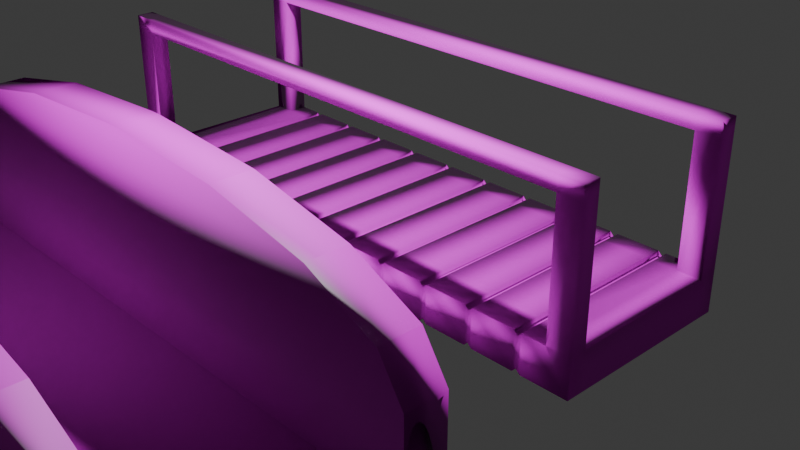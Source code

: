 # Source: puentes.blend  (saved by Blender 4.1.24; exported with 4.5.12 LTS)
import bpy
from mathutils import Matrix  # noqa: F401  (used for matrix-valued properties, if any)

bpy.ops.wm.read_factory_settings(use_empty=True)
scene = bpy.context.scene
scene.name = 'Scene'

# ---- collections
col_collection = bpy.data.collections.new('Collection'); scene.collection.children.link(col_collection)

# ---- images (referenced by path relative to the original .blend; pixels are not part of the script)
import os
ASSET_DIR = os.environ.get("B2B_ASSET_DIR", "")  # directory of the original .blend (textures are referenced by path, not embedded)
HERE = os.path.dirname(os.path.abspath(__file__))  # packed textures are extracted next to this script under _unpacked/

def load_image(name, relpath, width, height, colorspace="sRGB"):
    """Load a texture the original file referenced (path relative to the .blend, or extracted next to this script)."""
    p = next((c for c in (os.path.join(HERE, relpath), os.path.join(ASSET_DIR, relpath)) if relpath and os.path.exists(c)), "")
    if p:
        img = bpy.data.images.load(p, check_existing=True)
        img.name = name
    else:  # same state as the original file: an image datablock whose file is absent (Cycles renders it pink)
        img = bpy.data.images.new(name, width, height)
        img.source = "FILE"
        img.filepath = "//" + (relpath or name)
    img.colorspace_settings.name = colorspace
    return img
img_wood_texture_png = load_image('wood_texture.png', 'Texturas/wood_texture.png', 1024, 1024, 'sRGB')
img_wood_texture_normalmap_png = load_image('wood_texture_normalmap.png', 'Texturas/wood_texture_normalmap.png', 1024, 1024, 'Non-Color')
img_piedra_texture_png = load_image('piedra_texture.png', 'Texturas/piedra_texture.png', 1024, 1024, 'sRGB')
img_piedra_texture_normalmap_png = load_image('piedra_texture_normalmap.png', 'Texturas/piedra_texture_normalmap.png', 1024, 1024, 'Non-Color')

# ---- materials (node trees are filled in below, after node groups)
mat_madera_puente = bpy.data.materials.new('madera puente')
mat_madera_puente.use_transparent_shadow = False
mat_piedra_textura = bpy.data.materials.new('piedra textura')
mat_piedra_textura.use_transparent_shadow = False

# ---- material node trees
mat_madera_puente.use_nodes = True; mat_madera_puente.node_tree.nodes.clear()
_N = mat_madera_puente.node_tree.nodes; _L = mat_madera_puente.node_tree.links
n0 = _N.new('ShaderNodeBsdfPrincipled'); n0.name = 'Principled BSDF'; n0.location = (10, 300)
n0.inputs[2].default_value = 1.0
n1 = _N.new('ShaderNodeOutputMaterial'); n1.name = 'Material Output'; n1.location = (300, 300)
n2 = _N.new('ShaderNodeMapping'); n2.name = 'Mapping'; n2.location = (-432, 296)
n3 = _N.new('ShaderNodeTexCoord'); n3.name = 'Texture Coordinate'; n3.location = (-612, 296)
n4 = _N.new('ShaderNodeTexImage'); n4.name = 'Image Texture'; n4.location = (-260, 285)
n4.image = img_wood_texture_png
n4.projection = 'BOX'
n4.interpolation = 'Cubic'
n5 = _N.new('ShaderNodeTexImage'); n5.name = 'Image Texture.001'; n5.location = (-272, -20)
n5.image = img_wood_texture_normalmap_png
n5.projection = 'BOX'
n5.interpolation = 'Cubic'
n6 = _N.new('ShaderNodeNormalMap'); n6.name = 'Normal Map'; n6.location = (9, -39)
_L.new(n0.outputs[0], n1.inputs[0])
_L.new(n3.outputs[0], n2.inputs[0])
_L.new(n4.outputs[0], n0.inputs[0])
_L.new(n2.outputs[0], n4.inputs[0])
_L.new(n2.outputs[0], n5.inputs[0])
_L.new(n5.outputs[0], n6.inputs[1])
_L.new(n6.outputs[0], n0.inputs[5])
n1.is_active_output = True
mat_piedra_textura.use_nodes = True; mat_piedra_textura.node_tree.nodes.clear()
_N = mat_piedra_textura.node_tree.nodes; _L = mat_piedra_textura.node_tree.links
n0 = _N.new('ShaderNodeBsdfPrincipled'); n0.name = 'Principled BSDF'; n0.location = (10, 300)
n1 = _N.new('ShaderNodeOutputMaterial'); n1.name = 'Material Output'; n1.location = (300, 300)
n2 = _N.new('ShaderNodeTexImage'); n2.name = 'Image Texture'; n2.location = (-269, 297)
n2.image = img_piedra_texture_png
n2.projection = 'BOX'
n2.interpolation = 'Cubic'
n3 = _N.new('ShaderNodeMapping'); n3.name = 'Mapping'; n3.location = (-449, 257)
n4 = _N.new('ShaderNodeTexCoord'); n4.name = 'Texture Coordinate'; n4.location = (-629, 257)
n5 = _N.new('ShaderNodeValue'); n5.name = 'Value'; n5.location = (-631, 18)
n5.outputs[0].default_value = 6.0
n6 = _N.new('ShaderNodeTexImage'); n6.name = 'Image Texture.001'; n6.location = (-271, -10)
n6.image = img_piedra_texture_normalmap_png
n6.projection = 'BOX'
n6.interpolation = 'Cubic'
n7 = _N.new('ShaderNodeNormalMap'); n7.name = 'Normal Map'; n7.location = (2, -39)
_L.new(n0.outputs[0], n1.inputs[0])
_L.new(n2.outputs[0], n0.inputs[0])
_L.new(n3.outputs[0], n2.inputs[0])
_L.new(n4.outputs[0], n3.inputs[0])
_L.new(n5.outputs[0], n3.inputs[3])
_L.new(n3.outputs[0], n6.inputs[0])
_L.new(n6.outputs[0], n7.inputs[1])
_L.new(n7.outputs[0], n0.inputs[5])
n1.is_active_output = True

# ---- world
world_world = bpy.data.worlds.new('World'); scene.world = world_world
world_world.use_nodes = True; world_world.node_tree.nodes.clear()
_N = world_world.node_tree.nodes; _L = world_world.node_tree.links
n0 = _N.new('ShaderNodeOutputWorld'); n0.name = 'World Output'; n0.location = (300, 300)
n1 = _N.new('ShaderNodeBackground'); n1.name = 'Background'; n1.location = (10, 300)
n1.inputs[0].default_value = (0.05088, 0.05088, 0.05088, 1.0)
_L.new(n1.outputs[0], n0.inputs[0])
n0.is_active_output = True
world_world.color = (0.05088, 0.05088, 0.05088)
world_world.use_sun_shadow = False
world_world.sun_shadow_jitter_overblur = 0.0

# ---- cameras
cam_camera = bpy.data.cameras.new('Camera')
cam_camera.clip_end = 100.0
cam_camera.ortho_scale = 7.314

# ---- lights
light_light = bpy.data.lights.new('Light', 'POINT')
light_light.transmission_factor = 0.0
light_light.energy = 1000.0
light_light.shadow_soft_size = 0.1
light_light.shadow_maximum_resolution = 0.006
light_light.use_absolute_resolution = True

# ---- meshes
me_cube_001 = bpy.data.meshes.new('Cube.001')
me_cube_001.from_pydata([(-3.0, -1.0, -0.2), (-3.0, -1.0, 0.2), (-3.0, 1.0, -0.2), (-3.0, 1.0, 0.2), (3.0, -1.0, -0.2), (3.0, -1.0, 0.2), (3.0, 1.0, -0.2), (3.0, 1.0, 0.2), (2.497, 1.0, -0.2), (2.412, 1.0, -0.2), (2.455, 1.0, -0.1575), (1.952, 1.0, -0.2), (1.867, 1.0, -0.2), (1.909, 1.0, -0.1575), (1.406, 1.0, -0.2), (1.321, 1.0, -0.2), (1.364, 1.0, -0.1575), (0.8606, 1.0, -0.2), (0.7757, 1.0, -0.2), (0.8182, 1.0, -0.1575), (0.3152, 1.0, -0.2), (0.2303, 1.0, -0.2), (0.2727, 1.0, -0.1575), (-0.2303, 1.0, -0.2), (-0.3152, 1.0, -0.2), (-0.2727, 1.0, -0.1575), (-0.7757, 1.0, -0.2), (-0.8606, 1.0, -0.2), (-0.8182, 1.0, -0.1575), (-1.321, 1.0, -0.2), (-1.406, 1.0, -0.2), (-1.364, 1.0, -0.1575), (-1.867, 1.0, -0.2), (-1.952, 1.0, -0.2), (-1.909, 1.0, -0.1575), (-2.412, 1.0, -0.2), (-2.497, 1.0, -0.2), (-2.455, 1.0, -0.1575), (-2.497, 1.0, 0.2), (-2.412, 1.0, 0.2), (-2.455, 1.0, 0.1575), (-1.952, 1.0, 0.2), (-1.867, 1.0, 0.2), (-1.909, 1.0, 0.1575), (-1.406, 1.0, 0.2), (-1.321, 1.0, 0.2), (-1.364, 1.0, 0.1575), (-0.8606, 1.0, 0.2), (-0.7757, 1.0, 0.2), (-0.8182, 1.0, 0.1575), (-0.3152, 1.0, 0.2), (-0.2303, 1.0, 0.2), (-0.2727, 1.0, 0.1575), (0.2303, 1.0, 0.2), (0.3152, 1.0, 0.2), (0.2727, 1.0, 0.1575), (0.7757, 1.0, 0.2), (0.8606, 1.0, 0.2), (0.8182, 1.0, 0.1575), (1.321, 1.0, 0.2), (1.406, 1.0, 0.2), (1.364, 1.0, 0.1575), (1.867, 1.0, 0.2), (1.952, 1.0, 0.2), (1.909, 1.0, 0.1575), (2.412, 1.0, 0.2), (2.497, 1.0, 0.2), (2.455, 1.0, 0.1575), (-2.497, -1.0, -0.2), (-2.412, -1.0, -0.2), (-2.455, -1.0, -0.1575), (-1.952, -1.0, -0.2), (-1.867, -1.0, -0.2), (-1.909, -1.0, -0.1575), (-1.406, -1.0, -0.2), (-1.321, -1.0, -0.2), (-1.364, -1.0, -0.1575), (-0.8606, -1.0, -0.2), (-0.7757, -1.0, -0.2), (-0.8182, -1.0, -0.1575), (-0.3152, -1.0, -0.2), (-0.2303, -1.0, -0.2), (-0.2727, -1.0, -0.1575), (0.2303, -1.0, -0.2), (0.3152, -1.0, -0.2), (0.2727, -1.0, -0.1575), (0.7757, -1.0, -0.2), (0.8606, -1.0, -0.2), (0.8182, -1.0, -0.1575), (1.321, -1.0, -0.2), (1.406, -1.0, -0.2), (1.364, -1.0, -0.1575), (1.867, -1.0, -0.2), (1.952, -1.0, -0.2), (1.909, -1.0, -0.1575), (2.412, -1.0, -0.2), (2.497, -1.0, -0.2), (2.455, -1.0, -0.1575), (2.497, -1.0, 0.2), (2.412, -1.0, 0.2), (2.455, -1.0, 0.1575), (1.952, -1.0, 0.2), (1.867, -1.0, 0.2), (1.909, -1.0, 0.1575), (1.406, -1.0, 0.2), (1.321, -1.0, 0.2), (1.364, -1.0, 0.1575), (0.8606, -1.0, 0.2), (0.7757, -1.0, 0.2), (0.8182, -1.0, 0.1575), (0.3152, -1.0, 0.2), (0.2303, -1.0, 0.2), (0.2727, -1.0, 0.1575), (-0.2303, -1.0, 0.2), (-0.3152, -1.0, 0.2), (-0.2727, -1.0, 0.1575), (-0.7757, -1.0, 0.2), (-0.8606, -1.0, 0.2), (-0.8182, -1.0, 0.1575), (-1.321, -1.0, 0.2), (-1.406, -1.0, 0.2), (-1.364, -1.0, 0.1575), (-1.867, -1.0, 0.2), (-1.952, -1.0, 0.2), (-1.909, -1.0, 0.1575), (-2.412, -1.0, 0.2), (-2.497, -1.0, 0.2), (-2.455, -1.0, 0.1575), (2.455, 0.9485, -0.1575), (2.497, 0.977, -0.1539), (2.412, 0.977, -0.1539), (1.909, 0.9485, -0.1575), (1.952, 0.977, -0.1539), (1.867, 0.977, -0.1539), (1.364, 0.9485, -0.1575), (1.406, 0.977, -0.1539), (1.321, 0.977, -0.1539), (0.8182, 0.9485, -0.1575), (0.8606, 0.977, -0.1539), (0.7757, 0.977, -0.1539), (0.2727, 0.9485, -0.1575), (0.3152, 0.977, -0.1539), (0.2303, 0.977, -0.1539), (-0.2727, 0.9485, -0.1575), (-0.2303, 0.977, -0.1539), (-0.3152, 0.977, -0.1539), (-0.8182, 0.9485, -0.1575), (-0.7757, 0.977, -0.1539), (-0.8606, 0.977, -0.1539), (-1.364, 0.9485, -0.1575), (-1.321, 0.977, -0.1539), (-1.406, 0.977, -0.1539), (-1.909, 0.9485, -0.1575), (-1.867, 0.977, -0.1539), (-1.952, 0.977, -0.1539), (-2.455, 0.9485, -0.1575), (-2.412, 0.977, -0.1539), (-2.497, 0.977, -0.1539), (-2.455, 0.9485, 0.1575), (-2.497, 0.977, 0.1539), (-2.412, 0.977, 0.1539), (-1.909, 0.9485, 0.1575), (-1.952, 0.977, 0.1539), (-1.867, 0.977, 0.1539), (-1.364, 0.9485, 0.1575), (-1.406, 0.977, 0.1539), (-1.321, 0.977, 0.1539), (-0.8182, 0.9485, 0.1575), (-0.8606, 0.977, 0.1539), (-0.7757, 0.977, 0.1539), (-0.2727, 0.9485, 0.1575), (-0.3152, 0.977, 0.1539), (-0.2303, 0.977, 0.1539), (0.2727, 0.9485, 0.1575), (0.2303, 0.977, 0.1539), (0.3152, 0.977, 0.1539), (0.8182, 0.9485, 0.1575), (0.7757, 0.977, 0.1539), (0.8606, 0.977, 0.1539), (1.364, 0.9485, 0.1575), (1.321, 0.977, 0.1539), (1.406, 0.977, 0.1539), (1.909, 0.9485, 0.1575), (1.867, 0.977, 0.1539), (1.952, 0.977, 0.1539), (2.455, 0.9485, 0.1575), (2.412, 0.977, 0.1539), (2.497, 0.977, 0.1539), (-2.455, -0.9485, -0.1575), (-2.497, -0.977, -0.1539), (-2.412, -0.977, -0.1539), (-1.909, -0.9485, -0.1575), (-1.952, -0.977, -0.1539), (-1.867, -0.977, -0.1539), (-1.364, -0.9485, -0.1575), (-1.406, -0.977, -0.1539), (-1.321, -0.977, -0.1539), (-0.8182, -0.9485, -0.1575), (-0.8606, -0.977, -0.1539), (-0.7757, -0.977, -0.1539), (-0.2727, -0.9485, -0.1575), (-0.3152, -0.977, -0.1539), (-0.2303, -0.977, -0.1539), (0.2727, -0.9485, -0.1575), (0.2303, -0.977, -0.1539), (0.3152, -0.977, -0.1539), (0.8182, -0.9485, -0.1575), (0.7757, -0.977, -0.1539), (0.8606, -0.977, -0.1539), (1.364, -0.9485, -0.1575), (1.321, -0.977, -0.1539), (1.406, -0.977, -0.1539), (1.909, -0.9485, -0.1575), (1.867, -0.977, -0.1539), (1.952, -0.977, -0.1539), (2.455, -0.9485, -0.1575), (2.412, -0.977, -0.1539), (2.497, -0.977, -0.1539), (2.455, -0.9485, 0.1575), (2.497, -0.977, 0.1539), (2.412, -0.977, 0.1539), (1.909, -0.9485, 0.1575), (1.952, -0.977, 0.1539), (1.867, -0.977, 0.1539), (1.364, -0.9485, 0.1575), (1.406, -0.977, 0.1539), (1.321, -0.977, 0.1539), (0.8182, -0.9485, 0.1575), (0.8606, -0.977, 0.1539), (0.7757, -0.977, 0.1539), (0.2727, -0.9485, 0.1575), (0.3152, -0.977, 0.1539), (0.2303, -0.977, 0.1539), (-0.2727, -0.9485, 0.1575), (-0.2303, -0.977, 0.1539), (-0.3152, -0.977, 0.1539), (-0.8182, -0.9485, 0.1575), (-0.7757, -0.977, 0.1539), (-0.8606, -0.977, 0.1539), (-1.364, -0.9485, 0.1575), (-1.321, -0.977, 0.1539), (-1.406, -0.977, 0.1539), (-1.909, -0.9485, 0.1575), (-1.867, -0.977, 0.1539), (-1.952, -0.977, 0.1539), (-2.455, -0.9485, 0.1575), (-2.412, -0.977, 0.1539), (-2.497, -0.977, 0.1539), (-3.0, 0.8, -0.2), (-3.0, 0.8, 0.2), (3.0, 0.8, -0.2), (3.0, 0.8, 0.2), (2.412, 0.8, 0.2), (2.497, 0.8, 0.2), (1.867, 0.8, 0.2), (1.952, 0.8, 0.2), (1.321, 0.8, 0.2), (1.406, 0.8, 0.2), (0.7757, 0.8, 0.2), (0.8606, 0.8, 0.2), (0.2303, 0.8, 0.2), (0.3152, 0.8, 0.2), (-0.3152, 0.8, 0.2), (-0.2303, 0.8, 0.2), (-0.8606, 0.8, 0.2), (-0.7757, 0.8, 0.2), (-1.406, 0.8, 0.2), (-1.321, 0.8, 0.2), (-1.952, 0.8, 0.2), (-1.867, 0.8, 0.2), (-2.497, 0.8, 0.2), (-2.412, 0.8, 0.2), (-2.412, 0.8, -0.2), (-2.497, 0.8, -0.2), (-1.867, 0.8, -0.2), (-1.952, 0.8, -0.2), (-1.321, 0.8, -0.2), (-1.406, 0.8, -0.2), (-0.7757, 0.8, -0.2), (-0.8606, 0.8, -0.2), (-0.2303, 0.8, -0.2), (-0.3152, 0.8, -0.2), (0.3152, 0.8, -0.2), (0.2303, 0.8, -0.2), (0.8606, 0.8, -0.2), (0.7757, 0.8, -0.2), (1.406, 0.8, -0.2), (1.321, 0.8, -0.2), (1.952, 0.8, -0.2), (1.867, 0.8, -0.2), (2.497, 0.8, -0.2), (2.412, 0.8, -0.2), (2.412, 0.7816, 0.1539), (2.497, 0.7816, 0.1539), (1.867, 0.7816, 0.1539), (1.952, 0.7816, 0.1539), (1.321, 0.7816, 0.1539), (1.406, 0.7816, 0.1539), (0.7757, 0.7816, 0.1539), (0.8606, 0.7816, 0.1539), (0.2303, 0.7816, 0.1539), (0.3152, 0.7816, 0.1539), (-0.3152, 0.7816, 0.1539), (-0.2303, 0.7816, 0.1539), (-0.8606, 0.7816, 0.1539), (-0.7757, 0.7816, 0.1539), (-1.406, 0.7816, 0.1539), (-1.321, 0.7816, 0.1539), (-1.952, 0.7816, 0.1539), (-1.867, 0.7816, 0.1539), (-2.497, 0.7816, 0.1539), (-2.412, 0.7816, 0.1539), (-2.412, 0.7816, -0.1539), (-2.497, 0.7816, -0.1539), (-1.867, 0.7816, -0.1539), (-1.952, 0.7816, -0.1539), (-1.321, 0.7816, -0.1539), (-1.406, 0.7816, -0.1539), (-0.7757, 0.7816, -0.1539), (-0.8606, 0.7816, -0.1539), (-0.2303, 0.7816, -0.1539), (-0.3152, 0.7816, -0.1539), (0.3152, 0.7816, -0.1539), (0.2303, 0.7816, -0.1539), (0.8606, 0.7816, -0.1539), (0.7757, 0.7816, -0.1539), (1.406, 0.7816, -0.1539), (1.321, 0.7816, -0.1539), (1.952, 0.7816, -0.1539), (1.867, 0.7816, -0.1539), (2.497, 0.7816, -0.1539), (2.412, 0.7816, -0.1539), (-3.0, -0.82, -0.2), (3.0, -0.82, 0.2), (2.412, -0.82, 0.2), (1.867, -0.82, 0.2), (1.321, -0.82, 0.2), (0.7757, -0.82, 0.2), (0.2303, -0.82, 0.2), (-0.3152, -0.82, 0.2), (-0.8606, -0.82, 0.2), (-1.406, -0.82, 0.2), (-1.952, -0.82, 0.2), (-2.497, -0.82, 0.2), (-2.412, -0.82, -0.2), (-1.867, -0.82, -0.2), (-1.321, -0.82, -0.2), (-0.7757, -0.82, -0.2), (-0.2303, -0.82, -0.2), (0.3152, -0.82, -0.2), (0.8606, -0.82, -0.2), (1.406, -0.82, -0.2), (1.952, -0.82, -0.2), (2.497, -0.82, -0.2), (2.412, -0.8011, 0.1539), (1.867, -0.8011, 0.1539), (1.321, -0.8011, 0.1539), (0.7757, -0.8011, 0.1539), (0.2303, -0.8011, 0.1539), (-0.3152, -0.8011, 0.1539), (-0.8606, -0.8011, 0.1539), (-1.406, -0.8011, 0.1539), (-1.952, -0.8011, 0.1539), (-2.497, -0.8011, 0.1539), (-2.412, -0.8011, -0.1539), (-1.867, -0.8011, -0.1539), (-1.321, -0.8011, -0.1539), (-0.7757, -0.8011, -0.1539), (-0.2303, -0.8011, -0.1539), (0.3152, -0.8011, -0.1539), (0.8606, -0.8011, -0.1539), (1.406, -0.8011, -0.1539), (1.952, -0.8011, -0.1539), (2.497, -0.8011, -0.1539), (-3.0, -0.82, 0.2), (3.0, -0.82, -0.2), (2.497, -0.82, 0.2), (1.952, -0.82, 0.2), (1.406, -0.82, 0.2), (0.8606, -0.82, 0.2), (0.3152, -0.82, 0.2), (-0.2303, -0.82, 0.2), (-0.7757, -0.82, 0.2), (-1.321, -0.82, 0.2), (-1.867, -0.82, 0.2), (-2.412, -0.82, 0.2), (-2.497, -0.82, -0.2), (-1.952, -0.82, -0.2), (-1.406, -0.82, -0.2), (-0.8606, -0.82, -0.2), (-0.3152, -0.82, -0.2), (0.2303, -0.82, -0.2), (0.7757, -0.82, -0.2), (1.321, -0.82, -0.2), (1.867, -0.82, -0.2), (2.412, -0.82, -0.2), (2.497, -0.8011, 0.1539), (1.952, -0.8011, 0.1539), (1.406, -0.8011, 0.1539), (0.8606, -0.8011, 0.1539), (0.3152, -0.8011, 0.1539), (-0.2303, -0.8011, 0.1539), (-0.7757, -0.8011, 0.1539), (-1.321, -0.8011, 0.1539), (-1.867, -0.8011, 0.1539), (-2.412, -0.8011, 0.1539), (-2.497, -0.8011, -0.1539), (-1.952, -0.8011, -0.1539), (-1.406, -0.8011, -0.1539), (-0.8606, -0.8011, -0.1539), (-0.3152, -0.8011, -0.1539), (0.2303, -0.8011, -0.1539), (0.7757, -0.8011, -0.1539), (1.321, -0.8011, -0.1539), (1.867, -0.8011, -0.1539), (2.412, -0.8011, -0.1539), (-2.749, 1.0, 0.2), (-2.749, -1.0, 0.2), (-2.749, 0.8, 0.2), (-2.749, -0.82, 0.2), (2.749, 1.0, 0.2), (2.749, -1.0, 0.2), (2.749, 0.8, 0.2), (2.749, -0.82, 0.2), (-3.0, 0.8, 1.682), (-3.0, 1.0, 1.682), (3.0, -0.82, 1.682), (3.0, -1.0, 1.682), (2.749, 1.0, 1.682), (3.0, 1.0, 1.682), (2.749, -1.0, 1.682), (3.0, 0.8, 1.682), (2.749, 0.8, 1.682), (-3.0, -1.0, 1.682), (-3.0, -0.82, 1.682), (2.749, -0.82, 1.682), (-2.749, 1.0, 1.682), (-2.749, -1.0, 1.682), (-2.749, 0.8, 1.682), (-2.749, -0.82, 1.682), (2.749, 0.8, 1.534), (2.749, 1.0, 1.534), (3.0, 0.8, 1.534), (3.0, 1.0, 1.534), (3.0, -0.82, 1.534), (3.0, -1.0, 1.534), (2.749, -1.0, 1.534), (2.749, -0.82, 1.534), (-2.749, -0.82, 1.534), (-2.749, -1.0, 1.534), (-3.0, -1.0, 1.534), (-3.0, -0.82, 1.534), (-2.749, 1.0, 1.534), (-2.749, 0.8, 1.534), (-3.0, 1.0, 1.534), (-3.0, 0.8, 1.534)], [], [(248, 249, 3, 2), (14, 16, 61, 60), (375, 333, 5, 4), (71, 73, 124, 123), (11, 13, 64, 63), (342, 385, 125, 123), (68, 70, 127, 126), (423, 376, 98, 421), (334, 377, 101, 99), (335, 378, 104, 102), (336, 379, 107, 105), (337, 380, 110, 108), (338, 381, 113, 111), (339, 382, 116, 114), (340, 383, 119, 117), (341, 384, 122, 120), (446, 445, 427, 430), (2, 3, 416, 38), (35, 37, 40, 39), (32, 34, 43, 42), (29, 31, 46, 45), (26, 28, 49, 48), (23, 25, 52, 51), (20, 22, 55, 54), (17, 19, 58, 57), (8, 10, 67, 66), (4, 5, 421, 98), (95, 97, 100, 99), (92, 94, 103, 102), (89, 91, 106, 105), (86, 88, 109, 108), (83, 85, 112, 111), (80, 82, 115, 114), (77, 79, 118, 117), (74, 76, 121, 120), (332, 386, 68, 0), (344, 387, 71, 69), (345, 388, 74, 72), (346, 389, 77, 75), (347, 390, 80, 78), (348, 391, 83, 81), (349, 392, 86, 84), (350, 393, 89, 87), (351, 394, 92, 90), (352, 395, 95, 93), (43, 41, 162, 161), (94, 92, 213, 212), (267, 45, 166, 307), (39, 40, 158, 160), (90, 91, 209, 211), (341, 120, 241, 361), (265, 48, 169, 305), (40, 38, 159, 158), (91, 89, 210, 209), (340, 117, 238, 360), (36, 37, 155, 157), (87, 88, 206, 208), (263, 51, 172, 303), (339, 114, 235, 359), (37, 35, 156, 155), (88, 86, 207, 206), (261, 54, 175, 301), (33, 34, 152, 154), (84, 85, 203, 205), (338, 111, 232, 358), (259, 57, 178, 299), (34, 32, 153, 152), (85, 83, 204, 203), (337, 108, 229, 357), (30, 31, 149, 151), (81, 82, 200, 202), (257, 60, 181, 297), (336, 105, 226, 356), (31, 29, 150, 149), (82, 80, 201, 200), (255, 63, 184, 295), (27, 28, 146, 148), (78, 79, 197, 199), (335, 102, 223, 355), (253, 66, 187, 293), (28, 26, 147, 146), (79, 77, 198, 197), (334, 99, 220, 354), (24, 25, 143, 145), (75, 76, 194, 196), (126, 127, 245, 247), (25, 23, 144, 143), (76, 74, 195, 194), (127, 125, 246, 245), (21, 22, 140, 142), (72, 73, 191, 193), (123, 124, 242, 244), (22, 20, 141, 140), (73, 71, 192, 191), (124, 122, 243, 242), (18, 19, 137, 139), (69, 70, 188, 190), (120, 121, 239, 241), (19, 17, 138, 137), (70, 68, 189, 188), (121, 119, 240, 239), (15, 16, 134, 136), (66, 67, 185, 187), (117, 118, 236, 238), (16, 14, 135, 134), (353, 375, 4, 96), (129, 130, 128), (132, 133, 131), (135, 136, 134), (138, 139, 137), (141, 142, 140), (144, 145, 143), (147, 148, 146), (150, 151, 149), (153, 154, 152), (156, 157, 155), (159, 160, 158), (162, 163, 161), (165, 166, 164), (168, 169, 167), (171, 172, 170), (174, 175, 173), (177, 178, 176), (180, 181, 179), (183, 184, 182), (186, 187, 185), (189, 190, 188), (192, 193, 191), (195, 196, 194), (198, 199, 197), (201, 202, 200), (204, 205, 203), (207, 208, 206), (210, 211, 209), (213, 214, 212), (216, 217, 215), (219, 220, 218), (222, 223, 221), (225, 226, 224), (228, 229, 227), (231, 232, 230), (234, 235, 233), (237, 238, 236), (240, 241, 239), (243, 244, 242), (246, 247, 245), (354, 220, 219, 396), (355, 223, 222, 397), (356, 226, 225, 398), (357, 229, 228, 399), (358, 232, 231, 400), (359, 235, 234, 401), (360, 238, 237, 402), (361, 241, 240, 403), (362, 244, 243, 404), (363, 247, 246, 405), (364, 190, 189, 406), (365, 193, 192, 407), (366, 196, 195, 408), (367, 199, 198, 409), (368, 202, 201, 410), (369, 205, 204, 411), (370, 208, 207, 412), (371, 211, 210, 413), (372, 214, 213, 414), (373, 217, 216, 415), (342, 123, 244, 362), (269, 42, 163, 309), (93, 94, 212, 214), (42, 43, 161, 163), (343, 126, 247, 363), (97, 95, 216, 215), (46, 44, 165, 164), (271, 39, 160, 311), (344, 69, 190, 364), (96, 97, 215, 217), (45, 46, 164, 166), (273, 36, 157, 313), (100, 98, 219, 218), (49, 47, 168, 167), (345, 72, 193, 365), (275, 33, 154, 315), (99, 100, 218, 220), (48, 49, 167, 169), (346, 75, 196, 366), (103, 101, 222, 221), (52, 50, 171, 170), (277, 30, 151, 317), (347, 78, 199, 367), (102, 103, 221, 223), (51, 52, 170, 172), (279, 27, 148, 319), (106, 104, 225, 224), (55, 53, 174, 173), (348, 81, 202, 368), (281, 24, 145, 321), (105, 106, 224, 226), (54, 55, 173, 175), (349, 84, 205, 369), (109, 107, 228, 227), (58, 56, 177, 176), (283, 21, 142, 323), (350, 87, 208, 370), (108, 109, 227, 229), (57, 58, 176, 178), (285, 18, 139, 325), (112, 110, 231, 230), (61, 59, 180, 179), (351, 90, 211, 371), (10, 8, 129, 128), (287, 15, 136, 327), (111, 112, 230, 232), (60, 61, 179, 181), (352, 93, 214, 372), (9, 10, 128, 130), (115, 113, 234, 233), (64, 62, 183, 182), (289, 12, 133, 329), (13, 11, 132, 131), (353, 96, 217, 373), (114, 115, 233, 235), (63, 64, 182, 184), (291, 9, 130, 331), (12, 13, 131, 133), (118, 116, 237, 236), (67, 65, 186, 185), (395, 291, 331, 415), (8, 290, 330, 129), (394, 289, 329, 414), (11, 288, 328, 132), (393, 287, 327, 413), (14, 286, 326, 135), (392, 285, 325, 412), (17, 284, 324, 138), (391, 283, 323, 411), (20, 282, 322, 141), (390, 281, 321, 410), (23, 280, 320, 144), (389, 279, 319, 409), (26, 278, 318, 147), (388, 277, 317, 408), (29, 276, 316, 150), (387, 275, 315, 407), (32, 274, 314, 153), (386, 273, 313, 406), (35, 272, 312, 156), (385, 271, 311, 405), (38, 270, 310, 159), (384, 269, 309, 404), (41, 268, 308, 162), (129, 330, 331, 130), (132, 328, 329, 133), (135, 326, 327, 136), (138, 324, 325, 139), (141, 322, 323, 142), (144, 320, 321, 145), (147, 318, 319, 148), (150, 316, 317, 151), (153, 314, 315, 154), (156, 312, 313, 157), (159, 310, 311, 160), (162, 308, 309, 163), (165, 306, 307, 166), (168, 304, 305, 169), (171, 302, 303, 172), (174, 300, 301, 175), (177, 298, 299, 178), (180, 296, 297, 181), (183, 294, 295, 184), (186, 292, 293, 187), (8, 6, 250, 290), (65, 252, 292, 186), (376, 253, 293, 396), (62, 254, 294, 183), (377, 255, 295, 397), (59, 256, 296, 180), (378, 257, 297, 398), (56, 258, 298, 177), (379, 259, 299, 399), (53, 260, 300, 174), (380, 261, 301, 400), (50, 262, 302, 171), (381, 263, 303, 401), (47, 264, 304, 168), (382, 265, 305, 402), (44, 266, 306, 165), (383, 267, 307, 403), (11, 9, 291, 288), (14, 12, 289, 286), (17, 15, 287, 284), (20, 18, 285, 282), (23, 21, 283, 280), (26, 24, 281, 278), (29, 27, 279, 276), (32, 30, 277, 274), (35, 33, 275, 272), (2, 36, 273, 248), (448, 439, 435, 447), (44, 42, 269, 266), (47, 45, 267, 264), (50, 48, 265, 262), (53, 51, 263, 260), (56, 54, 261, 258), (59, 57, 259, 256), (62, 60, 257, 254), (65, 63, 255, 252), (420, 66, 253, 422), (41, 39, 271, 268), (6, 7, 251, 250), (332, 374, 249, 248), (0, 1, 374, 332), (119, 383, 403, 240), (116, 382, 402, 237), (113, 381, 401, 234), (110, 380, 400, 231), (107, 379, 399, 228), (104, 378, 398, 225), (101, 377, 397, 222), (98, 376, 396, 219), (122, 384, 404, 243), (125, 385, 405, 246), (68, 386, 406, 189), (71, 387, 407, 192), (74, 388, 408, 195), (77, 389, 409, 198), (80, 390, 410, 201), (83, 391, 411, 204), (86, 392, 412, 207), (89, 393, 413, 210), (92, 394, 414, 213), (95, 395, 415, 216), (290, 353, 373, 330), (288, 352, 372, 328), (286, 351, 371, 326), (284, 350, 370, 324), (282, 349, 369, 322), (280, 348, 368, 320), (278, 347, 367, 318), (276, 346, 366, 316), (274, 345, 365, 314), (272, 344, 364, 312), (270, 343, 363, 310), (268, 342, 362, 308), (330, 373, 415, 331), (328, 372, 414, 329), (326, 371, 413, 327), (324, 370, 412, 325), (322, 369, 411, 323), (320, 368, 410, 321), (318, 367, 409, 319), (316, 366, 408, 317), (314, 365, 407, 315), (312, 364, 406, 313), (310, 363, 405, 311), (308, 362, 404, 309), (306, 361, 403, 307), (304, 360, 402, 305), (302, 359, 401, 303), (300, 358, 400, 301), (298, 357, 399, 299), (296, 356, 398, 297), (294, 355, 397, 295), (292, 354, 396, 293), (290, 250, 375, 353), (252, 334, 354, 292), (254, 335, 355, 294), (256, 336, 356, 296), (258, 337, 357, 298), (260, 338, 358, 300), (262, 339, 359, 302), (264, 340, 360, 304), (266, 341, 361, 306), (288, 291, 395, 352), (286, 289, 394, 351), (284, 287, 393, 350), (282, 285, 392, 349), (280, 283, 391, 348), (278, 281, 390, 347), (276, 279, 389, 346), (274, 277, 388, 345), (272, 275, 387, 344), (248, 273, 386, 332), (418, 249, 374, 419), (266, 269, 384, 341), (264, 267, 383, 340), (262, 265, 382, 339), (260, 263, 381, 338), (258, 261, 380, 337), (256, 259, 379, 336), (254, 257, 378, 335), (252, 255, 377, 334), (422, 253, 376, 423), (268, 271, 385, 342), (250, 251, 333, 375), (270, 418, 419, 343), (38, 416, 418, 270), (343, 419, 417, 126), (251, 422, 423, 333), (445, 444, 426, 427), (446, 430, 437, 449), (439, 434, 433, 437), (436, 425, 424, 438), (429, 428, 432, 431), (426, 435, 430, 427), (437, 430, 435, 439), (440, 442, 431, 432), (446, 449, 448, 447), (451, 450, 433, 434), (442, 443, 429, 431), (452, 454, 425, 436), (454, 455, 424, 425), (450, 449, 437, 433), (455, 453, 438, 424), (448, 451, 434, 439), (443, 441, 428, 429), (444, 447, 435, 426), (7, 420, 441, 443), (251, 7, 443, 442), (422, 251, 442, 440), (420, 422, 440, 441), (333, 423, 447, 444), (423, 421, 446, 447), (5, 333, 444, 445), (421, 5, 445, 446), (419, 374, 451, 448), (1, 417, 449, 450), (374, 1, 450, 451), (417, 419, 448, 449), (249, 418, 453, 455), (3, 249, 455, 454), (416, 3, 454, 452), (418, 416, 452, 453), (438, 432, 428, 436), (452, 436, 428, 441), (440, 432, 438, 453), (440, 453, 452, 441), (0, 68, 1), (1, 68, 126, 417), (69, 71, 127, 70), (127, 71, 123, 125), (72, 74, 124, 73), (124, 74, 120, 122), (75, 77, 119), (119, 77, 117), (78, 80, 116), (116, 80, 114), (81, 83, 113), (113, 83, 111), (84, 86, 110), (110, 86, 108), (87, 89, 107), (107, 89, 105), (90, 92, 104), (104, 92, 102), (93, 95, 101), (101, 95, 99), (96, 4, 98), (97, 96, 98, 100), (76, 75, 119, 121), (79, 78, 116, 118), (85, 84, 110, 112), (88, 87, 107, 109), (91, 90, 104, 106), (94, 93, 101, 103), (82, 81, 113, 115), (36, 2, 38), (37, 36, 38, 40), (33, 35, 41), (34, 33, 41, 43), (30, 32, 44), (31, 30, 44, 46), (27, 29, 47), (28, 27, 47, 49), (24, 26, 50), (25, 24, 50, 52), (21, 23, 53), (22, 21, 53, 55), (18, 20, 56), (19, 18, 56, 58), (15, 17, 59), (16, 15, 59, 61), (12, 14, 62), (13, 12, 62, 64), (9, 11, 65), (10, 9, 65, 67), (6, 8, 7), (7, 8, 66, 420), (65, 11, 63), (62, 14, 60), (59, 17, 57), (56, 20, 54), (53, 23, 51), (50, 26, 48), (47, 29, 45), (44, 32, 42), (41, 35, 39)])
me_cube_001.polygons.foreach_set('use_smooth', [True] * 496)
_uv = me_cube_001.uv_layers.new(name='UVMap')
_uv.uv.foreach_set('vector', [0.375, 0.225, 0.625, 0.225, 0.625, 0.25, 0.375, 0.25, 0.375, 0.4336, 0.4015, 0.4318, 0.5985, 0.4318, 0.625, 0.4336, 0.375, 0.7275, 0.625, 0.7275, 0.625, 0.75, 0.375, 0.75, 0.375, 0.9563, 0.4015, 0.9545, 0.5985, 0.9545, 0.625, 0.9563, 0.375, 0.4563, 0.4015, 0.4545, 0.5985, 0.4545, 0.625, 0.4563, 0.8313, 0.7275, 0.8505, 0.7275, 0.8505, 0.75, 0.8313, 0.75, 0.375, 0.979, 0.4015, 0.9773, 0.5985, 0.9773, 0.625, 0.979, 0.6355, 0.7275, 0.646, 0.7275, 0.646, 0.75, 0.6355, 0.75, 0.6495, 0.7275, 0.6687, 0.7275, 0.6687, 0.75, 0.6495, 0.75, 0.6722, 0.7275, 0.6914, 0.7275, 0.6914, 0.75, 0.6722, 0.75, 0.695, 0.7275, 0.7141, 0.7275, 0.7141, 0.75, 0.695, 0.75, 0.7177, 0.7275, 0.7369, 0.7275, 0.7369, 0.75, 0.7177, 0.75, 0.7404, 0.7275, 0.7596, 0.7275, 0.7596, 0.75, 0.7404, 0.75, 0.7631, 0.7275, 0.7823, 0.7275, 0.7823, 0.75, 0.7631, 0.75, 0.7859, 0.7275, 0.805, 0.7275, 0.805, 0.75, 0.7859, 0.75, 0.8086, 0.7275, 0.8278, 0.7275, 0.8278, 0.75, 0.8086, 0.75, 0.625, 0.7605, 0.625, 0.75, 0.625, 0.75, 0.625, 0.7605, 0.375, 0.25, 0.625, 0.25, 0.625, 0.2605, 0.625, 0.271, 0.375, 0.2745, 0.4015, 0.2727, 0.5985, 0.2727, 0.625, 0.2745, 0.375, 0.2972, 0.4015, 0.2955, 0.5985, 0.2955, 0.625, 0.2972, 0.375, 0.32, 0.4015, 0.3182, 0.5985, 0.3182, 0.625, 0.32, 0.375, 0.3427, 0.4015, 0.3409, 0.5985, 0.3409, 0.625, 0.3427, 0.375, 0.3654, 0.4015, 0.3636, 0.5985, 0.3636, 0.625, 0.3654, 0.375, 0.3881, 0.4015, 0.3864, 0.5985, 0.3864, 0.625, 0.3881, 0.375, 0.4109, 0.4015, 0.4091, 0.5985, 0.4091, 0.625, 0.4109, 0.375, 0.479, 0.4015, 0.4773, 0.5985, 0.4773, 0.625, 0.479, 0.375, 0.75, 0.625, 0.75, 0.625, 0.7605, 0.625, 0.771, 0.375, 0.7745, 0.4015, 0.7727, 0.5985, 0.7727, 0.625, 0.7745, 0.375, 0.7972, 0.4015, 0.7955, 0.5985, 0.7955, 0.625, 0.7972, 0.375, 0.82, 0.4015, 0.8182, 0.5985, 0.8182, 0.625, 0.82, 0.375, 0.8427, 0.4015, 0.8409, 0.5985, 0.8409, 0.625, 0.8427, 0.375, 0.8654, 0.4015, 0.8636, 0.5985, 0.8636, 0.625, 0.8654, 0.375, 0.8881, 0.4015, 0.8864, 0.5985, 0.8864, 0.625, 0.8881, 0.375, 0.9109, 0.4015, 0.9091, 0.5985, 0.9091, 0.625, 0.9109, 0.375, 0.9336, 0.4015, 0.9318, 0.5985, 0.9318, 0.625, 0.9336, 0.125, 0.7275, 0.146, 0.7275, 0.146, 0.75, 0.125, 0.75, 0.1495, 0.7275, 0.1687, 0.7275, 0.1687, 0.75, 0.1495, 0.75, 0.1722, 0.7275, 0.1914, 0.7275, 0.1914, 0.75, 0.1722, 0.75, 0.195, 0.7275, 0.2141, 0.7275, 0.2141, 0.75, 0.195, 0.75, 0.2177, 0.7275, 0.2369, 0.7275, 0.2369, 0.75, 0.2177, 0.75, 0.2404, 0.7275, 0.2596, 0.7275, 0.2596, 0.75, 0.2404, 0.75, 0.2631, 0.7275, 0.2823, 0.7275, 0.2823, 0.75, 0.2631, 0.75, 0.2859, 0.7275, 0.305, 0.7275, 0.305, 0.75, 0.2859, 0.75, 0.3086, 0.7275, 0.3278, 0.7275, 0.3278, 0.75, 0.3086, 0.75, 0.3313, 0.7275, 0.3505, 0.7275, 0.3505, 0.75, 0.3313, 0.75, 0.5985, 0.2955, 0.625, 0.2937, 0.625, 0.2937, 0.5985, 0.2955, 0.4015, 0.7955, 0.375, 0.7972, 0.375, 0.7972, 0.4015, 0.7955, 0.805, 0.525, 0.805, 0.5, 0.805, 0.5, 0.805, 0.525, 0.625, 0.2745, 0.5985, 0.2727, 0.5985, 0.2727, 0.625, 0.2745, 0.375, 0.8164, 0.4015, 0.8182, 0.4015, 0.8182, 0.375, 0.8164, 0.8086, 0.7275, 0.8086, 0.75, 0.8086, 0.75, 0.8086, 0.7275, 0.7823, 0.525, 0.7823, 0.5, 0.7823, 0.5, 0.7823, 0.525, 0.5985, 0.2727, 0.625, 0.271, 0.625, 0.271, 0.5985, 0.2727, 0.4015, 0.8182, 0.375, 0.82, 0.375, 0.82, 0.4015, 0.8182, 0.7859, 0.7275, 0.7859, 0.75, 0.7859, 0.75, 0.7859, 0.7275, 0.375, 0.271, 0.4015, 0.2727, 0.4015, 0.2727, 0.375, 0.271, 0.375, 0.8391, 0.4015, 0.8409, 0.4015, 0.8409, 0.375, 0.8391, 0.7596, 0.525, 0.7596, 0.5, 0.7596, 0.5, 0.7596, 0.525, 0.7631, 0.7275, 0.7631, 0.75, 0.7631, 0.75, 0.7631, 0.7275, 0.4015, 0.2727, 0.375, 0.2745, 0.375, 0.2745, 0.4015, 0.2727, 0.4015, 0.8409, 0.375, 0.8427, 0.375, 0.8427, 0.4015, 0.8409, 0.7369, 0.525, 0.7369, 0.5, 0.7369, 0.5, 0.7369, 0.525, 0.375, 0.2937, 0.4015, 0.2955, 0.4015, 0.2955, 0.375, 0.2937, 0.375, 0.8619, 0.4015, 0.8636, 0.4015, 0.8636, 0.375, 0.8619, 0.7404, 0.7275, 0.7404, 0.75, 0.7404, 0.75, 0.7404, 0.7275, 0.7141, 0.525, 0.7141, 0.5, 0.7141, 0.5, 0.7141, 0.525, 0.4015, 0.2955, 0.375, 0.2972, 0.375, 0.2972, 0.4015, 0.2955, 0.4015, 0.8636, 0.375, 0.8654, 0.375, 0.8654, 0.4015, 0.8636, 0.7177, 0.7275, 0.7177, 0.75, 0.7177, 0.75, 0.7177, 0.7275, 0.375, 0.3164, 0.4015, 0.3182, 0.4015, 0.3182, 0.375, 0.3164, 0.375, 0.8846, 0.4015, 0.8864, 0.4015, 0.8864, 0.375, 0.8846, 0.6914, 0.525, 0.6914, 0.5, 0.6914, 0.5, 0.6914, 0.525, 0.695, 0.7275, 0.695, 0.75, 0.695, 0.75, 0.695, 0.7275, 0.4015, 0.3182, 0.375, 0.32, 0.375, 0.32, 0.4015, 0.3182, 0.4015, 0.8864, 0.375, 0.8881, 0.375, 0.8881, 0.4015, 0.8864, 0.6687, 0.525, 0.6687, 0.5, 0.6687, 0.5, 0.6687, 0.525, 0.375, 0.3391, 0.4015, 0.3409, 0.4015, 0.3409, 0.375, 0.3391, 0.375, 0.9073, 0.4015, 0.9091, 0.4015, 0.9091, 0.375, 0.9073, 0.6722, 0.7275, 0.6722, 0.75, 0.6722, 0.75, 0.6722, 0.7275, 0.646, 0.525, 0.646, 0.5, 0.646, 0.5, 0.646, 0.525, 0.4015, 0.3409, 0.375, 0.3427, 0.375, 0.3427, 0.4015, 0.3409, 0.4015, 0.9091, 0.375, 0.9109, 0.375, 0.9109, 0.4015, 0.9091, 0.6495, 0.7275, 0.6495, 0.75, 0.6495, 0.75, 0.6495, 0.7275, 0.375, 0.3619, 0.4015, 0.3636, 0.4015, 0.3636, 0.375, 0.3619, 0.375, 0.93, 0.4015, 0.9318, 0.4015, 0.9318, 0.375, 0.93, 0.625, 0.979, 0.5985, 0.9773, 0.5985, 0.9773, 0.625, 0.979, 0.4015, 0.3636, 0.375, 0.3654, 0.375, 0.3654, 0.4015, 0.3636, 0.4015, 0.9318, 0.375, 0.9336, 0.375, 0.9336, 0.4015, 0.9318, 0.5985, 0.9773, 0.625, 0.9755, 0.625, 0.9755, 0.5985, 0.9773, 0.375, 0.3846, 0.4015, 0.3864, 0.4015, 0.3864, 0.375, 0.3846, 0.375, 0.9528, 0.4015, 0.9545, 0.4015, 0.9545, 0.375, 0.9528, 0.625, 0.9563, 0.5985, 0.9545, 0.5985, 0.9545, 0.625, 0.9563, 0.4015, 0.3864, 0.375, 0.3881, 0.375, 0.3881, 0.4015, 0.3864, 0.4015, 0.9545, 0.375, 0.9563, 0.375, 0.9563, 0.4015, 0.9545, 0.5985, 0.9545, 0.625, 0.9528, 0.625, 0.9528, 0.5985, 0.9545, 0.375, 0.4073, 0.4015, 0.4091, 0.4015, 0.4091, 0.375, 0.4073, 0.375, 0.9755, 0.4015, 0.9773, 0.4015, 0.9773, 0.375, 0.9755, 0.625, 0.9336, 0.5985, 0.9318, 0.5985, 0.9318, 0.625, 0.9336, 0.4015, 0.4091, 0.375, 0.4109, 0.375, 0.4109, 0.4015, 0.4091, 0.4015, 0.9773, 0.375, 0.979, 0.375, 0.979, 0.4015, 0.9773, 0.5985, 0.9318, 0.625, 0.93, 0.625, 0.93, 0.5985, 0.9318, 0.375, 0.43, 0.4015, 0.4318, 0.4015, 0.4318, 0.375, 0.43, 0.625, 0.479, 0.5985, 0.4773, 0.5985, 0.4773, 0.625, 0.479, 0.625, 0.9109, 0.5985, 0.9091, 0.5985, 0.9091, 0.625, 0.9109, 0.4015, 0.4318, 0.375, 0.4336, 0.375, 0.4336, 0.4015, 0.4318, 0.354, 0.7275, 0.375, 0.7275, 0.375, 0.75, 0.354, 0.75, 0.375, 0.4773, 0.375, 0.4755, 0.4015, 0.4773, 0.375, 0.4545, 0.375, 0.4528, 0.4015, 0.4545, 0.375, 0.4318, 0.375, 0.43, 0.4015, 0.4318, 0.375, 0.4091, 0.375, 0.4073, 0.4015, 0.4091, 0.375, 0.3864, 0.375, 0.3846, 0.4015, 0.3864, 0.375, 0.3636, 0.375, 0.3619, 0.4015, 0.3636, 0.375, 0.3409, 0.375, 0.3391, 0.4015, 0.3409, 0.375, 0.3182, 0.375, 0.3164, 0.4015, 0.3182, 0.375, 0.2955, 0.375, 0.2937, 0.4015, 0.2955, 0.375, 0.2727, 0.375, 0.271, 0.4015, 0.2727, 0.625, 0.271, 0.625, 0.2727, 0.5985, 0.2727, 0.625, 0.2937, 0.625, 0.2955, 0.5985, 0.2955, 0.625, 0.3164, 0.625, 0.3182, 0.5985, 0.3182, 0.625, 0.3391, 0.625, 0.3409, 0.5985, 0.3409, 0.625, 0.3619, 0.625, 0.3636, 0.5985, 0.3636, 0.625, 0.3846, 0.625, 0.3864, 0.5985, 0.3864, 0.625, 0.4073, 0.625, 0.4091, 0.5985, 0.4091, 0.625, 0.43, 0.625, 0.4318, 0.5985, 0.4318, 0.625, 0.4528, 0.625, 0.4545, 0.5985, 0.4545, 0.625, 0.4755, 0.625, 0.4773, 0.5985, 0.4773, 0.375, 0.979, 0.375, 0.9773, 0.4015, 0.9773, 0.375, 0.9563, 0.375, 0.9545, 0.4015, 0.9545, 0.375, 0.9336, 0.375, 0.9318, 0.4015, 0.9318, 0.375, 0.9109, 0.375, 0.9091, 0.4015, 0.9091, 0.375, 0.8881, 0.375, 0.8864, 0.4015, 0.8864, 0.375, 0.8654, 0.375, 0.8636, 0.4015, 0.8636, 0.375, 0.8427, 0.375, 0.8409, 0.4015, 0.8409, 0.375, 0.82, 0.375, 0.8182, 0.4015, 0.8182, 0.375, 0.7972, 0.375, 0.7955, 0.4015, 0.7955, 0.375, 0.7745, 0.375, 0.7727, 0.4015, 0.7727, 0.625, 0.7727, 0.625, 0.7745, 0.5985, 0.7727, 0.625, 0.7955, 0.625, 0.7972, 0.5985, 0.7955, 0.625, 0.8182, 0.625, 0.82, 0.5985, 0.8182, 0.625, 0.8409, 0.625, 0.8427, 0.5985, 0.8409, 0.625, 0.8636, 0.625, 0.8654, 0.5985, 0.8636, 0.625, 0.8864, 0.625, 0.8881, 0.5985, 0.8864, 0.625, 0.9091, 0.625, 0.9109, 0.5985, 0.9091, 0.625, 0.9318, 0.625, 0.9336, 0.5985, 0.9318, 0.625, 0.9545, 0.625, 0.9563, 0.5985, 0.9545, 0.625, 0.9773, 0.625, 0.979, 0.5985, 0.9773, 0.6495, 0.7275, 0.6495, 0.75, 0.646, 0.75, 0.646, 0.7275, 0.6722, 0.7275, 0.6722, 0.75, 0.6687, 0.75, 0.6687, 0.7275, 0.695, 0.7275, 0.695, 0.75, 0.6914, 0.75, 0.6914, 0.7275, 0.7177, 0.7275, 0.7177, 0.75, 0.7141, 0.75, 0.7141, 0.7275, 0.7404, 0.7275, 0.7404, 0.75, 0.7369, 0.75, 0.7369, 0.7275, 0.7631, 0.7275, 0.7631, 0.75, 0.7596, 0.75, 0.7596, 0.7275, 0.7859, 0.7275, 0.7859, 0.75, 0.7823, 0.75, 0.7823, 0.7275, 0.8086, 0.7275, 0.8086, 0.75, 0.805, 0.75, 0.805, 0.7275, 0.8313, 0.7275, 0.8313, 0.75, 0.8278, 0.75, 0.8278, 0.7275, 0.854, 0.7275, 0.854, 0.75, 0.8505, 0.75, 0.8505, 0.7275, 0.1495, 0.7275, 0.1495, 0.75, 0.146, 0.75, 0.146, 0.7275, 0.1722, 0.7275, 0.1722, 0.75, 0.1687, 0.75, 0.1687, 0.7275, 0.195, 0.7275, 0.195, 0.75, 0.1914, 0.75, 0.1914, 0.7275, 0.2177, 0.7275, 0.2177, 0.75, 0.2141, 0.75, 0.2141, 0.7275, 0.2404, 0.7275, 0.2404, 0.75, 0.2369, 0.75, 0.2369, 0.7275, 0.2631, 0.7275, 0.2631, 0.75, 0.2596, 0.75, 0.2596, 0.7275, 0.2859, 0.7275, 0.2859, 0.75, 0.2823, 0.75, 0.2823, 0.7275, 0.3086, 0.7275, 0.3086, 0.75, 0.305, 0.75, 0.305, 0.7275, 0.3313, 0.7275, 0.3313, 0.75, 0.3278, 0.75, 0.3278, 0.7275, 0.354, 0.7275, 0.354, 0.75, 0.3505, 0.75, 0.3505, 0.7275, 0.8313, 0.7275, 0.8313, 0.75, 0.8313, 0.75, 0.8313, 0.7275, 0.8278, 0.525, 0.8278, 0.5, 0.8278, 0.5, 0.8278, 0.525, 0.375, 0.7937, 0.4015, 0.7955, 0.4015, 0.7955, 0.375, 0.7937, 0.625, 0.2972, 0.5985, 0.2955, 0.5985, 0.2955, 0.625, 0.2972, 0.854, 0.7275, 0.854, 0.75, 0.854, 0.75, 0.854, 0.7275, 0.4015, 0.7727, 0.375, 0.7745, 0.375, 0.7745, 0.4015, 0.7727, 0.5985, 0.3182, 0.625, 0.3164, 0.625, 0.3164, 0.5985, 0.3182, 0.8505, 0.525, 0.8505, 0.5, 0.8505, 0.5, 0.8505, 0.525, 0.1495, 0.7275, 0.1495, 0.75, 0.1495, 0.75, 0.1495, 0.7275, 0.375, 0.771, 0.4015, 0.7727, 0.4015, 0.7727, 0.375, 0.771, 0.625, 0.32, 0.5985, 0.3182, 0.5985, 0.3182, 0.625, 0.32, 0.146, 0.525, 0.146, 0.5, 0.146, 0.5, 0.146, 0.525, 0.5985, 0.7727, 0.625, 0.771, 0.625, 0.771, 0.5985, 0.7727, 0.5985, 0.3409, 0.625, 0.3391, 0.625, 0.3391, 0.5985, 0.3409, 0.1722, 0.7275, 0.1722, 0.75, 0.1722, 0.75, 0.1722, 0.7275, 0.1687, 0.525, 0.1687, 0.5, 0.1687, 0.5, 0.1687, 0.525, 0.625, 0.7745, 0.5985, 0.7727, 0.5985, 0.7727, 0.625, 0.7745, 0.625, 0.3427, 0.5985, 0.3409, 0.5985, 0.3409, 0.625, 0.3427, 0.195, 0.7275, 0.195, 0.75, 0.195, 0.75, 0.195, 0.7275, 0.5985, 0.7955, 0.625, 0.7937, 0.625, 0.7937, 0.5985, 0.7955, 0.5985, 0.3636, 0.625, 0.3619, 0.625, 0.3619, 0.5985, 0.3636, 0.1914, 0.525, 0.1914, 0.5, 0.1914, 0.5, 0.1914, 0.525, 0.2177, 0.7275, 0.2177, 0.75, 0.2177, 0.75, 0.2177, 0.7275, 0.625, 0.7972, 0.5985, 0.7955, 0.5985, 0.7955, 0.625, 0.7972, 0.625, 0.3654, 0.5985, 0.3636, 0.5985, 0.3636, 0.625, 0.3654, 0.2141, 0.525, 0.2141, 0.5, 0.2141, 0.5, 0.2141, 0.525, 0.5985, 0.8182, 0.625, 0.8164, 0.625, 0.8164, 0.5985, 0.8182, 0.5985, 0.3864, 0.625, 0.3846, 0.625, 0.3846, 0.5985, 0.3864, 0.2404, 0.7275, 0.2404, 0.75, 0.2404, 0.75, 0.2404, 0.7275, 0.2369, 0.525, 0.2369, 0.5, 0.2369, 0.5, 0.2369, 0.525, 0.625, 0.82, 0.5985, 0.8182, 0.5985, 0.8182, 0.625, 0.82, 0.625, 0.3881, 0.5985, 0.3864, 0.5985, 0.3864, 0.625, 0.3881, 0.2631, 0.7275, 0.2631, 0.75, 0.2631, 0.75, 0.2631, 0.7275, 0.5985, 0.8409, 0.625, 0.8391, 0.625, 0.8391, 0.5985, 0.8409, 0.5985, 0.4091, 0.625, 0.4073, 0.625, 0.4073, 0.5985, 0.4091, 0.2596, 0.525, 0.2596, 0.5, 0.2596, 0.5, 0.2596, 0.525, 0.2859, 0.7275, 0.2859, 0.75, 0.2859, 0.75, 0.2859, 0.7275, 0.625, 0.8427, 0.5985, 0.8409, 0.5985, 0.8409, 0.625, 0.8427, 0.625, 0.4109, 0.5985, 0.4091, 0.5985, 0.4091, 0.625, 0.4109, 0.2823, 0.525, 0.2823, 0.5, 0.2823, 0.5, 0.2823, 0.525, 0.5985, 0.8636, 0.625, 0.8619, 0.625, 0.8619, 0.5985, 0.8636, 0.5985, 0.4318, 0.625, 0.43, 0.625, 0.43, 0.5985, 0.4318, 0.3086, 0.7275, 0.3086, 0.75, 0.3086, 0.75, 0.3086, 0.7275, 0.4015, 0.4773, 0.375, 0.479, 0.375, 0.479, 0.4015, 0.4773, 0.305, 0.525, 0.305, 0.5, 0.305, 0.5, 0.305, 0.525, 0.625, 0.8654, 0.5985, 0.8636, 0.5985, 0.8636, 0.625, 0.8654, 0.625, 0.4336, 0.5985, 0.4318, 0.5985, 0.4318, 0.625, 0.4336, 0.3313, 0.7275, 0.3313, 0.75, 0.3313, 0.75, 0.3313, 0.7275, 0.375, 0.4755, 0.4015, 0.4773, 0.4015, 0.4773, 0.375, 0.4755, 0.5985, 0.8864, 0.625, 0.8846, 0.625, 0.8846, 0.5985, 0.8864, 0.5985, 0.4545, 0.625, 0.4528, 0.625, 0.4528, 0.5985, 0.4545, 0.3278, 0.525, 0.3278, 0.5, 0.3278, 0.5, 0.3278, 0.525, 0.4015, 0.4545, 0.375, 0.4563, 0.375, 0.4563, 0.4015, 0.4545, 0.354, 0.7275, 0.354, 0.75, 0.354, 0.75, 0.354, 0.7275, 0.625, 0.8881, 0.5985, 0.8864, 0.5985, 0.8864, 0.625, 0.8881, 0.625, 0.4563, 0.5985, 0.4545, 0.5985, 0.4545, 0.625, 0.4563, 0.3505, 0.525, 0.3505, 0.5, 0.3505, 0.5, 0.3505, 0.525, 0.375, 0.4528, 0.4015, 0.4545, 0.4015, 0.4545, 0.375, 0.4528, 0.5985, 0.9091, 0.625, 0.9073, 0.625, 0.9073, 0.5985, 0.9091, 0.5985, 0.4773, 0.625, 0.4755, 0.625, 0.4755, 0.5985, 0.4773, 0.3505, 0.7275, 0.3505, 0.525, 0.3505, 0.525, 0.3505, 0.7275, 0.354, 0.5, 0.354, 0.525, 0.354, 0.525, 0.354, 0.5, 0.3278, 0.7275, 0.3278, 0.525, 0.3278, 0.525, 0.3278, 0.7275, 0.3313, 0.5, 0.3313, 0.525, 0.3313, 0.525, 0.3313, 0.5, 0.305, 0.7275, 0.305, 0.525, 0.305, 0.525, 0.305, 0.7275, 0.3086, 0.5, 0.3086, 0.525, 0.3086, 0.525, 0.3086, 0.5, 0.2823, 0.7275, 0.2823, 0.525, 0.2823, 0.525, 0.2823, 0.7275, 0.2859, 0.5, 0.2859, 0.525, 0.2859, 0.525, 0.2859, 0.5, 0.2596, 0.7275, 0.2596, 0.525, 0.2596, 0.525, 0.2596, 0.7275, 0.2631, 0.5, 0.2631, 0.525, 0.2631, 0.525, 0.2631, 0.5, 0.2369, 0.7275, 0.2369, 0.525, 0.2369, 0.525, 0.2369, 0.7275, 0.2404, 0.5, 0.2404, 0.525, 0.2404, 0.525, 0.2404, 0.5, 0.2141, 0.7275, 0.2141, 0.525, 0.2141, 0.525, 0.2141, 0.7275, 0.2177, 0.5, 0.2177, 0.525, 0.2177, 0.525, 0.2177, 0.5, 0.1914, 0.7275, 0.1914, 0.525, 0.1914, 0.525, 0.1914, 0.7275, 0.195, 0.5, 0.195, 0.525, 0.195, 0.525, 0.195, 0.5, 0.1687, 0.7275, 0.1687, 0.525, 0.1687, 0.525, 0.1687, 0.7275, 0.1722, 0.5, 0.1722, 0.525, 0.1722, 0.525, 0.1722, 0.5, 0.146, 0.7275, 0.146, 0.525, 0.146, 0.525, 0.146, 0.7275, 0.1495, 0.5, 0.1495, 0.525, 0.1495, 0.525, 0.1495, 0.5, 0.8505, 0.7275, 0.8505, 0.525, 0.8505, 0.525, 0.8505, 0.7275, 0.854, 0.5, 0.854, 0.525, 0.854, 0.525, 0.854, 0.5, 0.8278, 0.7275, 0.8278, 0.525, 0.8278, 0.525, 0.8278, 0.7275, 0.8313, 0.5, 0.8313, 0.525, 0.8313, 0.525, 0.8313, 0.5, 0.354, 0.5, 0.354, 0.525, 0.3505, 0.525, 0.3505, 0.5, 0.3313, 0.5, 0.3313, 0.525, 0.3278, 0.525, 0.3278, 0.5, 0.3086, 0.5, 0.3086, 0.525, 0.305, 0.525, 0.305, 0.5, 0.2859, 0.5, 0.2859, 0.525, 0.2823, 0.525, 0.2823, 0.5, 0.2631, 0.5, 0.2631, 0.525, 0.2596, 0.525, 0.2596, 0.5, 0.2404, 0.5, 0.2404, 0.525, 0.2369, 0.525, 0.2369, 0.5, 0.2177, 0.5, 0.2177, 0.525, 0.2141, 0.525, 0.2141, 0.5, 0.195, 0.5, 0.195, 0.525, 0.1914, 0.525, 0.1914, 0.5, 0.1722, 0.5, 0.1722, 0.525, 0.1687, 0.525, 0.1687, 0.5, 0.1495, 0.5, 0.1495, 0.525, 0.146, 0.525, 0.146, 0.5, 0.854, 0.5, 0.854, 0.525, 0.8505, 0.525, 0.8505, 0.5, 0.8313, 0.5, 0.8313, 0.525, 0.8278, 0.525, 0.8278, 0.5, 0.8086, 0.5, 0.8086, 0.525, 0.805, 0.525, 0.805, 0.5, 0.7859, 0.5, 0.7859, 0.525, 0.7823, 0.525, 0.7823, 0.5, 0.7631, 0.5, 0.7631, 0.525, 0.7596, 0.525, 0.7596, 0.5, 0.7404, 0.5, 0.7404, 0.525, 0.7369, 0.525, 0.7369, 0.5, 0.7177, 0.5, 0.7177, 0.525, 0.7141, 0.525, 0.7141, 0.5, 0.695, 0.5, 0.695, 0.525, 0.6914, 0.525, 0.6914, 0.5, 0.6722, 0.5, 0.6722, 0.525, 0.6687, 0.525, 0.6687, 0.5, 0.6495, 0.5, 0.6495, 0.525, 0.646, 0.525, 0.646, 0.5, 0.354, 0.5, 0.375, 0.5, 0.375, 0.525, 0.354, 0.525, 0.6495, 0.5, 0.6495, 0.525, 0.6495, 0.525, 0.6495, 0.5, 0.646, 0.7275, 0.646, 0.525, 0.646, 0.525, 0.646, 0.7275, 0.6722, 0.5, 0.6722, 0.525, 0.6722, 0.525, 0.6722, 0.5, 0.6687, 0.7275, 0.6687, 0.525, 0.6687, 0.525, 0.6687, 0.7275, 0.695, 0.5, 0.695, 0.525, 0.695, 0.525, 0.695, 0.5, 0.6914, 0.7275, 0.6914, 0.525, 0.6914, 0.525, 0.6914, 0.7275, 0.7177, 0.5, 0.7177, 0.525, 0.7177, 0.525, 0.7177, 0.5, 0.7141, 0.7275, 0.7141, 0.525, 0.7141, 0.525, 0.7141, 0.7275, 0.7404, 0.5, 0.7404, 0.525, 0.7404, 0.525, 0.7404, 0.5, 0.7369, 0.7275, 0.7369, 0.525, 0.7369, 0.525, 0.7369, 0.7275, 0.7631, 0.5, 0.7631, 0.525, 0.7631, 0.525, 0.7631, 0.5, 0.7596, 0.7275, 0.7596, 0.525, 0.7596, 0.525, 0.7596, 0.7275, 0.7859, 0.5, 0.7859, 0.525, 0.7859, 0.525, 0.7859, 0.5, 0.7823, 0.7275, 0.7823, 0.525, 0.7823, 0.525, 0.7823, 0.7275, 0.8086, 0.5, 0.8086, 0.525, 0.8086, 0.525, 0.8086, 0.5, 0.805, 0.7275, 0.805, 0.525, 0.805, 0.525, 0.805, 0.7275, 0.3313, 0.5, 0.3505, 0.5, 0.3505, 0.525, 0.3313, 0.525, 0.3086, 0.5, 0.3278, 0.5, 0.3278, 0.525, 0.3086, 0.525, 0.2859, 0.5, 0.305, 0.5, 0.305, 0.525, 0.2859, 0.525, 0.2631, 0.5, 0.2823, 0.5, 0.2823, 0.525, 0.2631, 0.525, 0.2404, 0.5, 0.2596, 0.5, 0.2596, 0.525, 0.2404, 0.525, 0.2177, 0.5, 0.2369, 0.5, 0.2369, 0.525, 0.2177, 0.525, 0.195, 0.5, 0.2141, 0.5, 0.2141, 0.525, 0.195, 0.525, 0.1722, 0.5, 0.1914, 0.5, 0.1914, 0.525, 0.1722, 0.525, 0.1495, 0.5, 0.1687, 0.5, 0.1687, 0.525, 0.1495, 0.525, 0.125, 0.5, 0.146, 0.5, 0.146, 0.525, 0.125, 0.525, 0.8645, 0.7275, 0.8645, 0.7275, 0.6355, 0.7275, 0.6355, 0.7275, 0.8086, 0.5, 0.8278, 0.5, 0.8278, 0.525, 0.8086, 0.525, 0.7859, 0.5, 0.805, 0.5, 0.805, 0.525, 0.7859, 0.525, 0.7631, 0.5, 0.7823, 0.5, 0.7823, 0.525, 0.7631, 0.525, 0.7404, 0.5, 0.7596, 0.5, 0.7596, 0.525, 0.7404, 0.525, 0.7177, 0.5, 0.7369, 0.5, 0.7369, 0.525, 0.7177, 0.525, 0.695, 0.5, 0.7141, 0.5, 0.7141, 0.525, 0.695, 0.525, 0.6722, 0.5, 0.6914, 0.5, 0.6914, 0.525, 0.6722, 0.525, 0.6495, 0.5, 0.6687, 0.5, 0.6687, 0.525, 0.6495, 0.525, 0.6355, 0.5, 0.646, 0.5, 0.646, 0.525, 0.6355, 0.525, 0.8313, 0.5, 0.8505, 0.5, 0.8505, 0.525, 0.8313, 0.525, 0.375, 0.5, 0.625, 0.5, 0.625, 0.525, 0.375, 0.525, 0.375, 0.0225, 0.625, 0.0225, 0.625, 0.225, 0.375, 0.225, 0.375, 0.0, 0.625, 0.0, 0.625, 0.0225, 0.375, 0.0225, 0.805, 0.75, 0.805, 0.7275, 0.805, 0.7275, 0.805, 0.75, 0.7823, 0.75, 0.7823, 0.7275, 0.7823, 0.7275, 0.7823, 0.75, 0.7596, 0.75, 0.7596, 0.7275, 0.7596, 0.7275, 0.7596, 0.75, 0.7369, 0.75, 0.7369, 0.7275, 0.7369, 0.7275, 0.7369, 0.75, 0.7141, 0.75, 0.7141, 0.7275, 0.7141, 0.7275, 0.7141, 0.75, 0.6914, 0.75, 0.6914, 0.7275, 0.6914, 0.7275, 0.6914, 0.75, 0.6687, 0.75, 0.6687, 0.7275, 0.6687, 0.7275, 0.6687, 0.75, 0.646, 0.75, 0.646, 0.7275, 0.646, 0.7275, 0.646, 0.75, 0.8278, 0.75, 0.8278, 0.7275, 0.8278, 0.7275, 0.8278, 0.75, 0.8505, 0.75, 0.8505, 0.7275, 0.8505, 0.7275, 0.8505, 0.75, 0.146, 0.75, 0.146, 0.7275, 0.146, 0.7275, 0.146, 0.75, 0.1687, 0.75, 0.1687, 0.7275, 0.1687, 0.7275, 0.1687, 0.75, 0.1914, 0.75, 0.1914, 0.7275, 0.1914, 0.7275, 0.1914, 0.75, 0.2141, 0.75, 0.2141, 0.7275, 0.2141, 0.7275, 0.2141, 0.75, 0.2369, 0.75, 0.2369, 0.7275, 0.2369, 0.7275, 0.2369, 0.75, 0.2596, 0.75, 0.2596, 0.7275, 0.2596, 0.7275, 0.2596, 0.75, 0.2823, 0.75, 0.2823, 0.7275, 0.2823, 0.7275, 0.2823, 0.75, 0.305, 0.75, 0.305, 0.7275, 0.305, 0.7275, 0.305, 0.75, 0.3278, 0.75, 0.3278, 0.7275, 0.3278, 0.7275, 0.3278, 0.75, 0.3505, 0.75, 0.3505, 0.7275, 0.3505, 0.7275, 0.3505, 0.75, 0.354, 0.525, 0.354, 0.7275, 0.354, 0.7275, 0.354, 0.525, 0.3313, 0.525, 0.3313, 0.7275, 0.3313, 0.7275, 0.3313, 0.525, 0.3086, 0.525, 0.3086, 0.7275, 0.3086, 0.7275, 0.3086, 0.525, 0.2859, 0.525, 0.2859, 0.7275, 0.2859, 0.7275, 0.2859, 0.525, 0.2631, 0.525, 0.2631, 0.7275, 0.2631, 0.7275, 0.2631, 0.525, 0.2404, 0.525, 0.2404, 0.7275, 0.2404, 0.7275, 0.2404, 0.525, 0.2177, 0.525, 0.2177, 0.7275, 0.2177, 0.7275, 0.2177, 0.525, 0.195, 0.525, 0.195, 0.7275, 0.195, 0.7275, 0.195, 0.525, 0.1722, 0.525, 0.1722, 0.7275, 0.1722, 0.7275, 0.1722, 0.525, 0.1495, 0.525, 0.1495, 0.7275, 0.1495, 0.7275, 0.1495, 0.525, 0.854, 0.525, 0.854, 0.7275, 0.854, 0.7275, 0.854, 0.525, 0.8313, 0.525, 0.8313, 0.7275, 0.8313, 0.7275, 0.8313, 0.525, 0.354, 0.525, 0.354, 0.7275, 0.3505, 0.7275, 0.3505, 0.525, 0.3313, 0.525, 0.3313, 0.7275, 0.3278, 0.7275, 0.3278, 0.525, 0.3086, 0.525, 0.3086, 0.7275, 0.305, 0.7275, 0.305, 0.525, 0.2859, 0.525, 0.2859, 0.7275, 0.2823, 0.7275, 0.2823, 0.525, 0.2631, 0.525, 0.2631, 0.7275, 0.2596, 0.7275, 0.2596, 0.525, 0.2404, 0.525, 0.2404, 0.7275, 0.2369, 0.7275, 0.2369, 0.525, 0.2177, 0.525, 0.2177, 0.7275, 0.2141, 0.7275, 0.2141, 0.525, 0.195, 0.525, 0.195, 0.7275, 0.1914, 0.7275, 0.1914, 0.525, 0.1722, 0.525, 0.1722, 0.7275, 0.1687, 0.7275, 0.1687, 0.525, 0.1495, 0.525, 0.1495, 0.7275, 0.146, 0.7275, 0.146, 0.525, 0.854, 0.525, 0.854, 0.7275, 0.8505, 0.7275, 0.8505, 0.525, 0.8313, 0.525, 0.8313, 0.7275, 0.8278, 0.7275, 0.8278, 0.525, 0.8086, 0.525, 0.8086, 0.7275, 0.805, 0.7275, 0.805, 0.525, 0.7859, 0.525, 0.7859, 0.7275, 0.7823, 0.7275, 0.7823, 0.525, 0.7631, 0.525, 0.7631, 0.7275, 0.7596, 0.7275, 0.7596, 0.525, 0.7404, 0.525, 0.7404, 0.7275, 0.7369, 0.7275, 0.7369, 0.525, 0.7177, 0.525, 0.7177, 0.7275, 0.7141, 0.7275, 0.7141, 0.525, 0.695, 0.525, 0.695, 0.7275, 0.6914, 0.7275, 0.6914, 0.525, 0.6722, 0.525, 0.6722, 0.7275, 0.6687, 0.7275, 0.6687, 0.525, 0.6495, 0.525, 0.6495, 0.7275, 0.646, 0.7275, 0.646, 0.525, 0.354, 0.525, 0.375, 0.525, 0.375, 0.7275, 0.354, 0.7275, 0.6495, 0.525, 0.6495, 0.7275, 0.6495, 0.7275, 0.6495, 0.525, 0.6722, 0.525, 0.6722, 0.7275, 0.6722, 0.7275, 0.6722, 0.525, 0.695, 0.525, 0.695, 0.7275, 0.695, 0.7275, 0.695, 0.525, 0.7177, 0.525, 0.7177, 0.7275, 0.7177, 0.7275, 0.7177, 0.525, 0.7404, 0.525, 0.7404, 0.7275, 0.7404, 0.7275, 0.7404, 0.525, 0.7631, 0.525, 0.7631, 0.7275, 0.7631, 0.7275, 0.7631, 0.525, 0.7859, 0.525, 0.7859, 0.7275, 0.7859, 0.7275, 0.7859, 0.525, 0.8086, 0.525, 0.8086, 0.7275, 0.8086, 0.7275, 0.8086, 0.525, 0.3313, 0.525, 0.3505, 0.525, 0.3505, 0.7275, 0.3313, 0.7275, 0.3086, 0.525, 0.3278, 0.525, 0.3278, 0.7275, 0.3086, 0.7275, 0.2859, 0.525, 0.305, 0.525, 0.305, 0.7275, 0.2859, 0.7275, 0.2631, 0.525, 0.2823, 0.525, 0.2823, 0.7275, 0.2631, 0.7275, 0.2404, 0.525, 0.2596, 0.525, 0.2596, 0.7275, 0.2404, 0.7275, 0.2177, 0.525, 0.2369, 0.525, 0.2369, 0.7275, 0.2177, 0.7275, 0.195, 0.525, 0.2141, 0.525, 0.2141, 0.7275, 0.195, 0.7275, 0.1722, 0.525, 0.1914, 0.525, 0.1914, 0.7275, 0.1722, 0.7275, 0.1495, 0.525, 0.1687, 0.525, 0.1687, 0.7275, 0.1495, 0.7275, 0.125, 0.525, 0.146, 0.525, 0.146, 0.7275, 0.125, 0.7275, 0.8645, 0.525, 0.875, 0.525, 0.875, 0.7275, 0.8645, 0.7275, 0.8086, 0.525, 0.8278, 0.525, 0.8278, 0.7275, 0.8086, 0.7275, 0.7859, 0.525, 0.805, 0.525, 0.805, 0.7275, 0.7859, 0.7275, 0.7631, 0.525, 0.7823, 0.525, 0.7823, 0.7275, 0.7631, 0.7275, 0.7404, 0.525, 0.7596, 0.525, 0.7596, 0.7275, 0.7404, 0.7275, 0.7177, 0.525, 0.7369, 0.525, 0.7369, 0.7275, 0.7177, 0.7275, 0.695, 0.525, 0.7141, 0.525, 0.7141, 0.7275, 0.695, 0.7275, 0.6722, 0.525, 0.6914, 0.525, 0.6914, 0.7275, 0.6722, 0.7275, 0.6495, 0.525, 0.6687, 0.525, 0.6687, 0.7275, 0.6495, 0.7275, 0.6355, 0.525, 0.646, 0.525, 0.646, 0.7275, 0.6355, 0.7275, 0.8313, 0.525, 0.8505, 0.525, 0.8505, 0.7275, 0.8313, 0.7275, 0.375, 0.525, 0.625, 0.525, 0.625, 0.7275, 0.375, 0.7275, 0.854, 0.525, 0.8645, 0.525, 0.8645, 0.7275, 0.854, 0.7275, 0.854, 0.5, 0.8645, 0.5, 0.8645, 0.525, 0.854, 0.525, 0.854, 0.7275, 0.8645, 0.7275, 0.8645, 0.75, 0.854, 0.75, 0.625, 0.525, 0.6355, 0.525, 0.6355, 0.7275, 0.625, 0.7275, 0.625, 0.75, 0.625, 0.7275, 0.625, 0.7275, 0.625, 0.75, 0.625, 0.7605, 0.625, 0.7605, 0.625, 0.9895, 0.625, 0.9895, 0.8645, 0.7275, 0.875, 0.7275, 0.875, 0.75, 0.8645, 0.75, 0.8645, 0.5, 0.875, 0.5, 0.875, 0.525, 0.8645, 0.525, 0.625, 0.5, 0.6355, 0.5, 0.6355, 0.525, 0.625, 0.525, 0.625, 0.7275, 0.6355, 0.7275, 0.6355, 0.75, 0.625, 0.75, 0.625, 0.9895, 0.625, 0.7605, 0.6355, 0.7275, 0.8645, 0.7275, 0.6355, 0.525, 0.625, 0.525, 0.625, 0.525, 0.6355, 0.525, 0.625, 0.7605, 0.625, 0.9895, 0.8645, 0.7275, 0.6355, 0.7275, 0.625, 0.0225, 0.625, 0.0, 0.625, 0.0, 0.625, 0.0225, 0.625, 0.525, 0.625, 0.5, 0.625, 0.5, 0.625, 0.525, 0.625, 0.2605, 0.625, 0.25, 0.625, 0.25, 0.625, 0.2605, 0.625, 0.25, 0.625, 0.225, 0.625, 0.225, 0.625, 0.25, 0.625, 1.0, 0.625, 0.9895, 0.625, 0.9895, 0.625, 1.0, 0.875, 0.525, 0.8645, 0.525, 0.8645, 0.525, 0.875, 0.525, 0.8645, 0.7275, 0.875, 0.7275, 0.875, 0.7275, 0.8645, 0.7275, 0.625, 0.5, 0.625, 0.4895, 0.625, 0.4895, 0.625, 0.5, 0.625, 0.7275, 0.6355, 0.7275, 0.6355, 0.7275, 0.625, 0.7275, 0.625, 0.5, 0.625, 0.4895, 0.625, 0.4895, 0.625, 0.5, 0.625, 0.525, 0.625, 0.5, 0.625, 0.5, 0.625, 0.525, 0.6355, 0.525, 0.625, 0.525, 0.625, 0.525, 0.6355, 0.525, 0.6355, 0.5, 0.6355, 0.525, 0.6355, 0.525, 0.6355, 0.5, 0.625, 0.7275, 0.6355, 0.7275, 0.6355, 0.7275, 0.625, 0.7275, 0.6355, 0.7275, 0.6355, 0.75, 0.6355, 0.75, 0.6355, 0.7275, 0.625, 0.75, 0.625, 0.7275, 0.625, 0.7275, 0.625, 0.75, 0.625, 0.7605, 0.625, 0.75, 0.625, 0.75, 0.625, 0.7605, 0.8645, 0.7275, 0.875, 0.7275, 0.875, 0.7275, 0.8645, 0.7275, 0.625, 1.0, 0.625, 0.9895, 0.625, 0.9895, 0.625, 1.0, 0.625, 0.0225, 0.625, 0.0, 0.625, 0.0, 0.625, 0.0225, 0.8645, 0.75, 0.8645, 0.7275, 0.8645, 0.7275, 0.8645, 0.75, 0.875, 0.525, 0.8645, 0.525, 0.8645, 0.525, 0.875, 0.525, 0.625, 0.25, 0.625, 0.225, 0.625, 0.225, 0.625, 0.25, 0.625, 0.2605, 0.625, 0.25, 0.625, 0.25, 0.625, 0.2605, 0.8645, 0.525, 0.8645, 0.5, 0.8645, 0.5, 0.8645, 0.525, 0.8645, 0.525, 0.6355, 0.525, 0.6355, 0.5, 0.8645, 0.5, 0.625, 0.2605, 0.8645, 0.5, 0.625, 0.4895, 0.625, 0.4895, 0.6355, 0.525, 0.6355, 0.525, 0.8645, 0.525, 0.8645, 0.525, 0.6355, 0.525, 0.8645, 0.525, 0.8645, 0.5, 0.625, 0.4895, 0.375, 1.0, 0.375, 0.979, 0.625, 1.0, 0.625, 1.0, 0.375, 0.979, 0.625, 0.979, 0.625, 0.9895, 0.375, 0.9755, 0.375, 0.9563, 0.5985, 0.9773, 0.4015, 0.9773, 0.5985, 0.9773, 0.375, 0.9563, 0.625, 0.9563, 0.625, 0.9755, 0.375, 0.9528, 0.375, 0.9336, 0.5985, 0.9545, 0.4015, 0.9545, 0.5985, 0.9545, 0.375, 0.9336, 0.625, 0.9336, 0.625, 0.9528, 0.375, 0.93, 0.375, 0.9109, 0.625, 0.93, 0.625, 0.93, 0.375, 0.9109, 0.625, 0.9109, 0.375, 0.9073, 0.375, 0.8881, 0.625, 0.9073, 0.625, 0.9073, 0.375, 0.8881, 0.625, 0.8881, 0.375, 0.8846, 0.375, 0.8654, 0.625, 0.8846, 0.625, 0.8846, 0.375, 0.8654, 0.625, 0.8654, 0.375, 0.8619, 0.375, 0.8427, 0.625, 0.8619, 0.625, 0.8619, 0.375, 0.8427, 0.625, 0.8427, 0.375, 0.8391, 0.375, 0.82, 0.625, 0.8391, 0.625, 0.8391, 0.375, 0.82, 0.625, 0.82, 0.375, 0.8164, 0.375, 0.7972, 0.625, 0.8164, 0.625, 0.8164, 0.375, 0.7972, 0.625, 0.7972, 0.375, 0.7937, 0.375, 0.7745, 0.625, 0.7937, 0.625, 0.7937, 0.375, 0.7745, 0.625, 0.7745, 0.375, 0.771, 0.375, 0.75, 0.625, 0.771, 0.4015, 0.7727, 0.375, 0.771, 0.625, 0.771, 0.5985, 0.7727, 0.4015, 0.9318, 0.375, 0.93, 0.625, 0.93, 0.5985, 0.9318, 0.4015, 0.9091, 0.375, 0.9073, 0.625, 0.9073, 0.5985, 0.9091, 0.4015, 0.8636, 0.375, 0.8619, 0.625, 0.8619, 0.5985, 0.8636, 0.4015, 0.8409, 0.375, 0.8391, 0.625, 0.8391, 0.5985, 0.8409, 0.4015, 0.8182, 0.375, 0.8164, 0.625, 0.8164, 0.5985, 0.8182, 0.4015, 0.7955, 0.375, 0.7937, 0.625, 0.7937, 0.5985, 0.7955, 0.4015, 0.8864, 0.375, 0.8846, 0.625, 0.8846, 0.5985, 0.8864, 0.375, 0.271, 0.375, 0.25, 0.625, 0.271, 0.4015, 0.2727, 0.375, 0.271, 0.625, 0.271, 0.5985, 0.2727, 0.375, 0.2937, 0.375, 0.2745, 0.625, 0.2937, 0.4015, 0.2955, 0.375, 0.2937, 0.625, 0.2937, 0.5985, 0.2955, 0.375, 0.3164, 0.375, 0.2972, 0.625, 0.3164, 0.4015, 0.3182, 0.375, 0.3164, 0.625, 0.3164, 0.5985, 0.3182, 0.375, 0.3391, 0.375, 0.32, 0.625, 0.3391, 0.4015, 0.3409, 0.375, 0.3391, 0.625, 0.3391, 0.5985, 0.3409, 0.375, 0.3619, 0.375, 0.3427, 0.625, 0.3619, 0.4015, 0.3636, 0.375, 0.3619, 0.625, 0.3619, 0.5985, 0.3636, 0.375, 0.3846, 0.375, 0.3654, 0.625, 0.3846, 0.4015, 0.3864, 0.375, 0.3846, 0.625, 0.3846, 0.5985, 0.3864, 0.375, 0.4073, 0.375, 0.3881, 0.625, 0.4073, 0.4015, 0.4091, 0.375, 0.4073, 0.625, 0.4073, 0.5985, 0.4091, 0.375, 0.43, 0.375, 0.4109, 0.625, 0.43, 0.4015, 0.4318, 0.375, 0.43, 0.625, 0.43, 0.5985, 0.4318, 0.375, 0.4528, 0.375, 0.4336, 0.625, 0.4528, 0.4015, 0.4545, 0.375, 0.4528, 0.625, 0.4528, 0.5985, 0.4545, 0.375, 0.4755, 0.375, 0.4563, 0.625, 0.4755, 0.4015, 0.4773, 0.375, 0.4755, 0.625, 0.4755, 0.5985, 0.4773, 0.375, 0.5, 0.375, 0.479, 0.625, 0.5, 0.625, 0.5, 0.375, 0.479, 0.625, 0.479, 0.625, 0.4895, 0.625, 0.4755, 0.375, 0.4563, 0.625, 0.4563, 0.625, 0.4528, 0.375, 0.4336, 0.625, 0.4336, 0.625, 0.43, 0.375, 0.4109, 0.625, 0.4109, 0.625, 0.4073, 0.375, 0.3881, 0.625, 0.3881, 0.625, 0.3846, 0.375, 0.3654, 0.625, 0.3654, 0.625, 0.3619, 0.375, 0.3427, 0.625, 0.3427, 0.625, 0.3391, 0.375, 0.32, 0.625, 0.32, 0.625, 0.3164, 0.375, 0.2972, 0.625, 0.2972, 0.625, 0.2937, 0.375, 0.2745, 0.625, 0.2745])
me_cube_001.materials.append(mat_madera_puente)
me_cube_001.update()
me_cube_002 = bpy.data.meshes.new('Cube.002')
me_cube_002.from_pydata([(-1.0, -1.0, -1.0), (-1.0, 1.0, -1.0), (1.0, -1.0, -1.0), (1.0, 1.0, -1.0), (-0.01864, -1.0, 1.0), (-1.0, -1.0, 0.01864), (-0.3942, -1.0, 0.9253), (-0.7126, -1.0, 0.7126), (-0.9253, -1.0, 0.3942), (-1.0, 1.0, 0.01864), (-0.01864, 1.0, 1.0), (-0.9253, 1.0, 0.3942), (-0.7126, 1.0, 0.7126), (-0.3942, 1.0, 0.9253), (1.0, -1.0, 0.01864), (0.01864, -1.0, 1.0), (0.9253, -1.0, 0.3942), (0.7126, -1.0, 0.7126), (0.3942, -1.0, 0.9253), (0.01864, 1.0, 1.0), (1.0, 1.0, 0.01864), (0.3942, 1.0, 0.9253), (0.7126, 1.0, 0.7126), (0.9253, 1.0, 0.3942), (-1.0, 0.7, -1.0), (1.0, 0.7, -1.0), (-0.01864, 0.7, 1.0), (-0.3942, 0.7, 0.9253), (-0.7126, 0.7, 0.7126), (-0.9253, 0.7, 0.3942), (-1.0, 0.7, 0.01864), (0.01864, 0.7, 1.0), (0.3942, 0.7, 0.9253), (0.7126, 0.7, 0.7126), (0.9253, 0.7, 0.3942), (1.0, 0.7, 0.01864), (-1.0, -0.745, -1.0), (-0.3942, -0.745, 0.9253), (-0.7126, -0.745, 0.7126), (-0.9253, -0.745, 0.3942), (-1.0, -0.745, 0.01864), (0.01864, -0.745, 1.0), (1.0, -0.745, -1.0), (-0.01864, -0.745, 1.0), (0.3942, -0.745, 0.9253), (0.7126, -0.745, 0.7126), (0.9253, -0.745, 0.3942), (1.0, -0.745, 0.01864), (1.0, -0.745, -0.7454), (1.0, 0.7, -0.7454), (-1.0, 0.7, -0.7454), (-1.0, -0.745, -0.7454), (-0.01941, -1.0, 0.9253), (-0.1278, -1.0, 0.7126), (-0.2899, -1.0, 0.3942), (-0.4812, -1.0, 0.01864), (-0.01941, 1.0, 0.9253), (-0.1278, 1.0, 0.7126), (-0.2899, 1.0, 0.3942), (-0.4812, 1.0, 0.01864)], [], [(41, 43, 4, 15), (42, 47, 14, 2), (24, 30, 9, 1), (36, 42, 2, 0), (56, 19, 21), (26, 10, 13, 27), (27, 13, 12, 28), (28, 12, 11, 29), (29, 11, 9, 30), (41, 15, 18, 44), (44, 18, 17, 45), (45, 17, 16, 46), (46, 16, 14, 47), (15, 4, 6, 52), (23, 34, 35, 20), (22, 33, 34, 23), (21, 32, 33, 22), (19, 31, 32, 21), (1, 3, 25, 24), (25, 42, 36, 24), (3, 20, 35, 25), (19, 10, 26, 31), (0, 5, 40, 36), (4, 43, 37, 6), (6, 37, 38, 7), (7, 38, 39, 8), (8, 39, 40, 5), (42, 36, 51, 48), (25, 49, 48, 42), (24, 25, 49, 50), (50, 51, 48, 49), (36, 51, 50, 24), (37, 43, 41, 44), (35, 30, 24, 25), (0, 55, 5), (55, 54, 8, 5), (54, 53, 7, 8), (53, 52, 6, 7), (14, 16, 54, 55), (16, 17, 53, 54), (17, 18, 52, 53), (18, 15, 52), (2, 14, 55, 0), (36, 40, 47, 42), (40, 39, 46, 47), (39, 38, 45, 46), (38, 37, 44, 45), (1, 9, 59), (59, 58, 23, 20), (58, 57, 22, 23), (57, 56, 21, 22), (32, 31, 26, 27), (35, 34, 29, 30), (34, 33, 28, 29), (33, 32, 27, 28), (9, 11, 58, 59), (11, 12, 57, 58), (12, 13, 56, 57), (13, 10, 19, 56), (3, 1, 59, 20)])
me_cube_002.polygons.foreach_set('use_smooth', [True] * 60)
_uv = me_cube_002.uv_layers.new(name='UVMap')
_uv.uv.foreach_set('vector', [0.7477, 0.7181, 0.7523, 0.7181, 0.7523, 0.75, 0.7477, 0.75, 0.375, 0.7181, 0.5023, 0.7181, 0.5023, 0.75, 0.375, 0.75, 0.375, 0.2125, 0.5023, 0.2125, 0.5023, 0.25, 0.375, 0.25, 0.125, 0.7181, 0.375, 0.7181, 0.375, 0.75, 0.125, 0.75, 0.6157, 0.3726, 0.625, 0.3773, 0.6157, 0.4243, 0.7523, 0.5375, 0.7523, 0.5, 0.7993, 0.5, 0.7993, 0.5375, 0.7993, 0.5375, 0.7993, 0.5, 0.875, 0.5, 0.875, 0.5375, 0.625, 0.2125, 0.625, 0.25, 0.5493, 0.25, 0.5493, 0.2125, 0.5493, 0.2125, 0.5493, 0.25, 0.5023, 0.25, 0.5023, 0.2125, 0.7477, 0.7181, 0.7477, 0.75, 0.7007, 0.75, 0.7007, 0.7181, 0.7007, 0.7181, 0.7007, 0.75, 0.625, 0.75, 0.625, 0.7181, 0.625, 0.7181, 0.625, 0.75, 0.5493, 0.75, 0.5493, 0.7181, 0.5493, 0.7181, 0.5493, 0.75, 0.5023, 0.75, 0.5023, 0.7181, 0.625, 0.8727, 0.625, 0.8773, 0.6157, 0.9243, 0.6157, 0.8774, 0.5493, 0.5, 0.5493, 0.5375, 0.5023, 0.5375, 0.5023, 0.5, 0.625, 0.5, 0.625, 0.5375, 0.5493, 0.5375, 0.5493, 0.5, 0.7007, 0.5, 0.7007, 0.5375, 0.625, 0.5375, 0.625, 0.5, 0.7477, 0.5, 0.7477, 0.5375, 0.7007, 0.5375, 0.7007, 0.5, 0.125, 0.5, 0.375, 0.5, 0.375, 0.5375, 0.125, 0.5375, 0.375, 0.5375, 0.375, 0.7181, 0.0, 0.0, 0.125, 0.5375, 0.375, 0.5, 0.5023, 0.5, 0.5023, 0.5375, 0.375, 0.5375, 0.7477, 0.5, 0.7523, 0.5, 0.7523, 0.5375, 0.7477, 0.5375, 0.375, 0.0, 0.5023, 0.0, 0.5023, 0.03188, 0.375, 0.03188, 0.7523, 0.75, 0.7523, 0.7181, 0.7993, 0.7181, 0.7993, 0.75, 0.7993, 0.75, 0.7993, 0.7181, 0.875, 0.7181, 0.875, 0.75, 0.625, 0.0, 0.625, 0.03187, 0.5493, 0.03188, 0.5493, 0.0, 0.5493, 0.0, 0.5493, 0.03188, 0.5023, 0.03188, 0.5023, 0.0, 0.375, 0.7181, 0.125, 0.7181, 0.125, 0.7181, 0.375, 0.7181, 0.0, 0.0, 0.0, 0.0, 0.0, 0.0, 0.0, 0.0, 0.125, 0.5375, 0.375, 0.5375, 0.375, 0.5375, 0.125, 0.5375, 0.125, 0.5375, 0.125, 0.7181, 0.375, 0.7181, 0.375, 0.5375, 0.0, 0.0, 0.0, 0.0, 0.0, 0.0, 0.0, 0.0, 0.0, 0.0, 0.0, 0.0, 0.0, 0.0, 0.0, 0.0, 0.0, 0.0, 0.0, 0.0, 0.0, 0.0, 0.0, 0.0, 0.375, 1.0, 0.5023, 0.9351, 0.5023, 1.0, 0.5023, 0.9351, 0.5493, 0.9112, 0.5493, 0.9907, 0.5023, 1.0, 0.5493, 0.9112, 0.5891, 0.891, 0.5891, 0.9641, 0.5493, 0.9907, 0.5891, 0.891, 0.6157, 0.8774, 0.6157, 0.9243, 0.5891, 0.9641, 0.5023, 0.75, 0.5493, 0.7593, 0.5493, 0.9112, 0.5023, 0.9351, 0.5493, 0.7593, 0.5891, 0.7859, 0.5891, 0.891, 0.5493, 0.9112, 0.5891, 0.7859, 0.6157, 0.8257, 0.6157, 0.8774, 0.5891, 0.891, 0.6157, 0.8257, 0.625, 0.8727, 0.6157, 0.8774, 0.375, 0.75, 0.5023, 0.75, 0.5023, 0.9351, 0.375, 1.0, 0.0, 0.0, 0.0, 0.0, 0.0, 0.0, 0.0, 0.0, 0.0, 0.0, 0.0, 0.0, 0.0, 0.0, 0.0, 0.0, 0.0, 0.0, 0.0, 0.0, 0.0, 0.0, 0.0, 0.0, 0.0, 0.0, 0.0, 0.0, 0.0, 0.0, 0.0, 0.0, 0.375, 0.25, 0.5023, 0.25, 0.5023, 0.3149, 0.5023, 0.3149, 0.5493, 0.3388, 0.5493, 0.4907, 0.5023, 0.5, 0.5493, 0.3388, 0.5891, 0.359, 0.5891, 0.4641, 0.5493, 0.4907, 0.5891, 0.359, 0.6157, 0.3726, 0.6157, 0.4243, 0.5891, 0.4641, 0.0, 0.0, 0.0, 0.0, 0.0, 0.0, 0.0, 0.0, 0.0, 0.0, 0.0, 0.0, 0.0, 0.0, 0.0, 0.0, 0.0, 0.0, 0.0, 0.0, 0.0, 0.0, 0.0, 0.0, 0.0, 0.0, 0.0, 0.0, 0.0, 0.0, 0.0, 0.0, 0.5023, 0.25, 0.5493, 0.2593, 0.5493, 0.3388, 0.5023, 0.3149, 0.5493, 0.2593, 0.5891, 0.2859, 0.5891, 0.359, 0.5493, 0.3388, 0.5891, 0.2859, 0.6157, 0.3257, 0.6157, 0.3726, 0.5891, 0.359, 0.6157, 0.3257, 0.625, 0.3727, 0.625, 0.3773, 0.6157, 0.3726, 0.375, 0.5, 0.375, 0.25, 0.5023, 0.3149, 0.5023, 0.5])
me_cube_002.materials.append(mat_piedra_textura)
me_cube_002.update()

# ---- objects
ob_light = bpy.data.objects.new('Light', light_light)
ob_camera = bpy.data.objects.new('Camera', cam_camera)
ob_puente_madera = bpy.data.objects.new(' puente madera', me_cube_001)
ob_puente_piedra = bpy.data.objects.new('puente piedra', me_cube_002)

# ---- transforms, parenting, visibility, modifiers, constraints
ob_light.location = (0.2687, -0.9473, 4.723)
ob_light.rotation_euler = (0.6503, 0.05522, 1.866)
ob_light.lock_rotations_4d = False
ob_light.empty_display_type = 'ARROWS'
ob_light.color = (0.0, 0.0, 0.0, 0.0)
ob_light.lineart.crease_threshold = 0.0
ob_camera.location = (7.359, -6.926, 4.958)
ob_camera.rotation_euler = (1.109, 0.0, 0.8149)
ob_camera.lock_rotations_4d = False
ob_camera.empty_display_type = 'ARROWS'
ob_camera.color = (0.0, 0.0, 0.0, 0.0)
ob_camera.display_type = 'WIRE'
ob_camera.lineart.crease_threshold = 0.0
ob_puente_madera.location = (0.0, 0.0, 0.0)
ob_puente_piedra.location = (0.0, -3.967, 0.8267)
ob_puente_piedra.scale = (3.277, 1.318, 1.0)

# ---- collection membership
col_collection.objects.link(ob_light)
col_collection.objects.link(ob_camera)
col_collection.objects.link(ob_puente_madera)
col_collection.objects.link(ob_puente_piedra)

# ---- scene / render settings (as saved in the file)
scene.camera = ob_camera
scene.frame_start = 1; scene.frame_end = 250; scene.frame_set(107)
scene.render.engine = 'BLENDER_EEVEE_NEXT'
scene.cycles.sampling_pattern = 'TABULATED_SOBOL'
scene.eevee.ray_tracing_options.trace_max_roughness = 0.0
bpy.context.view_layer.update()
